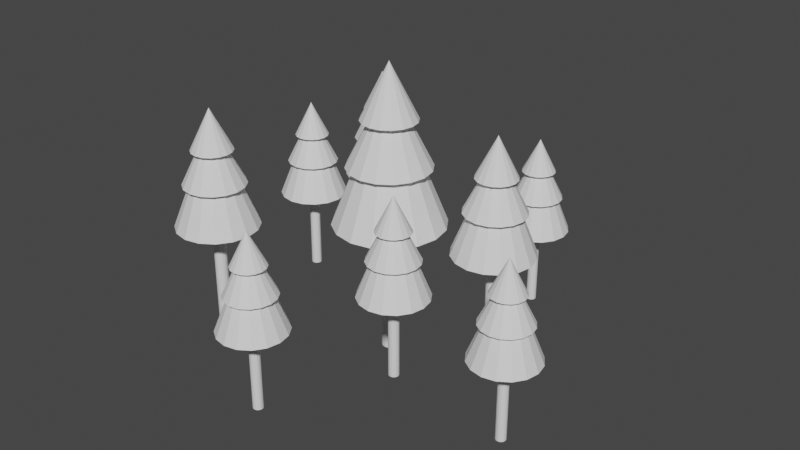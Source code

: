 # Source: forest_hill.blend  (saved by Blender 2.82.7; exported with 4.5.12 LTS)
import bpy
from mathutils import Matrix  # noqa: F401  (used for matrix-valued properties, if any)

bpy.ops.wm.read_factory_settings(use_empty=True)
scene = bpy.context.scene
scene.name = 'Scene'

# ---- collections
col_collection = bpy.data.collections.new('Collection'); scene.collection.children.link(col_collection)

# ---- world
world_world = bpy.data.worlds.new('World'); scene.world = world_world
world_world.use_nodes = True; world_world.node_tree.nodes.clear()
_N = world_world.node_tree.nodes; _L = world_world.node_tree.links
n0 = _N.new('ShaderNodeOutputWorld'); n0.name = 'World Output'; n0.location = (300, 300)
n1 = _N.new('ShaderNodeBackground'); n1.name = 'Background'; n1.location = (10, 300)
n1.inputs[0].default_value = (0.05088, 0.05088, 0.05088, 1.0)
_L.new(n1.outputs[0], n0.inputs[0])
n0.is_active_output = True
world_world.color = (0.05088, 0.05088, 0.05088)
world_world.use_sun_shadow = False
world_world.sun_shadow_jitter_overblur = 0.0

# ---- meshes
me_forest = bpy.data.meshes.new('Forest')
me_forest.from_pydata([(0.0, 0.03, -0.5), (0.0, 0.03, 0.5), (0.01148, 0.02772, -0.5), (0.01148, 0.02772, 0.5), (0.02121, 0.02121, -0.5), (0.02121, 0.02121, 0.5), (0.02772, 0.01148, -0.5), (0.02772, 0.01148, 0.5), (0.03, -1.311e-09, -0.5), (0.03, -1.311e-09, 0.5), (0.02772, -0.01148, -0.5), (0.02772, -0.01148, 0.5), (0.02121, -0.02121, -0.5), (0.02121, -0.02121, 0.5), (0.01148, -0.02772, -0.5), (0.01148, -0.02772, 0.5), (4.53e-09, -0.03, -0.5), (4.53e-09, -0.03, 0.5), (-0.01148, -0.02772, -0.5), (-0.01148, -0.02772, 0.5), (-0.02121, -0.02121, -0.5), (-0.02121, -0.02121, 0.5), (-0.02772, -0.01148, -0.5), (-0.02772, -0.01148, 0.5), (-0.03, 3.577e-10, -0.5), (-0.03, 3.577e-10, 0.5), (-0.02772, 0.01148, -0.5), (-0.02772, 0.01148, 0.5), (-0.02121, 0.02121, -0.5), (-0.02121, 0.02121, 0.5), (-0.01148, 0.02772, -0.5), (-0.01148, 0.02772, 0.5), (-0.4929, 0.6021, -0.7867), (-0.4929, 0.6021, 0.9025), (-0.4736, 0.5982, -0.7867), (-0.4736, 0.5982, 0.9025), (-0.4571, 0.5872, -0.7867), (-0.4571, 0.5872, 0.9025), (-0.4461, 0.5708, -0.7867), (-0.4461, 0.5708, 0.9025), (-0.4423, 0.5514, -0.7867), (-0.4423, 0.5514, 0.9025), (-0.4461, 0.532, -0.7867), (-0.4461, 0.532, 0.9025), (-0.4571, 0.5156, -0.7867), (-0.4571, 0.5156, 0.9025), (-0.4736, 0.5046, -0.7867), (-0.4736, 0.5046, 0.9025), (-0.4929, 0.5007, -0.7867), (-0.4929, 0.5007, 0.9025), (-0.5123, 0.5046, -0.7867), (-0.5123, 0.5046, 0.9025), (-0.5288, 0.5156, -0.7867), (-0.5288, 0.5156, 0.9025), (-0.5398, 0.532, -0.7867), (-0.5398, 0.532, 0.9025), (-0.5436, 0.5514, -0.7867), (-0.5436, 0.5514, 0.9025), (-0.5398, 0.5708, -0.7867), (-0.5398, 0.5708, 0.9025), (-0.5288, 0.5872, -0.7867), (-0.5288, 0.5872, 0.9025), (-0.5123, 0.5982, -0.7867), (-0.5123, 0.5982, 0.9025), (-0.4929, 0.8892, 0.03984), (-0.3637, 0.8635, 0.03984), (-0.2541, 0.7903, 0.03984), (-0.1808, 0.6807, 0.03984), (-0.1551, 0.5514, 0.03984), (-0.1808, 0.4221, 0.03984), (-0.2541, 0.3125, 0.03984), (-0.3637, 0.2393, 0.03984), (-0.4929, 0.2136, 0.03984), (-0.6222, 0.2393, 0.03984), (-0.7318, 0.3125, 0.03984), (-0.4929, 0.5514, 0.8844), (-0.8051, 0.4221, 0.03984), (-0.8308, 0.5514, 0.03984), (-0.8051, 0.6807, 0.03984), (-0.7318, 0.7903, 0.03984), (-0.6222, 0.8635, 0.03984), (-0.4929, 0.7203, 0.6717), (-0.4283, 0.7075, 0.6717), (-0.3735, 0.6708, 0.6717), (-0.3369, 0.616, 0.6717), (-0.324, 0.5514, 0.6717), (-0.3369, 0.4868, 0.6717), (-0.3735, 0.432, 0.6717), (-0.4283, 0.3953, 0.6717), (-0.4929, 0.3825, 0.6717), (-0.5576, 0.3953, 0.6717), (-0.6124, 0.432, 0.6717), (-0.4929, 0.5514, 1.01), (-0.649, 0.4868, 0.6717), (-0.6619, 0.5514, 0.6717), (-0.649, 0.616, 0.6717), (-0.6124, 0.6708, 0.6717), (-0.5576, 0.7075, 0.6717), (-0.4929, 0.8048, 0.3911), (-0.396, 0.7855, 0.3911), (-0.3138, 0.7306, 0.3911), (-0.2589, 0.6484, 0.3911), (-0.2396, 0.5514, 0.3911), (-0.2589, 0.4544, 0.3911), (-0.3138, 0.3722, 0.3911), (-0.396, 0.3173, 0.3911), (-0.4929, 0.298, 0.3911), (-0.5899, 0.3173, 0.3911), (-0.6721, 0.3722, 0.3911), (-0.4929, 0.5514, 0.8979), (-0.727, 0.4544, 0.3911), (-0.7463, 0.5514, 0.3911), (-0.727, 0.6484, 0.3911), (-0.6721, 0.7306, 0.3911), (-0.5899, 0.7855, 0.3911), (0.001768, 1.524, -0.136), (0.07831, 1.509, -0.136), (0.1432, 1.465, -0.136), (0.1865, 1.4, -0.136), (0.2018, 1.324, -0.136), (0.1865, 1.247, -0.136), (0.1432, 1.183, -0.136), (0.07831, 1.139, -0.136), (0.001768, 1.124, -0.136), (-0.07477, 1.139, -0.136), (-0.1397, 1.183, -0.136), (0.001768, 1.324, 0.364), (-0.183, 1.247, -0.136), (-0.1982, 1.324, -0.136), (-0.183, 1.4, -0.136), (-0.1397, 1.465, -0.136), (-0.07477, 1.509, -0.136), (0.001768, 1.424, 0.238), (0.04004, 1.416, 0.238), (0.07248, 1.395, 0.238), (0.09416, 1.362, 0.238), (0.1018, 1.324, 0.238), (0.09416, 1.286, 0.238), (0.07248, 1.253, 0.238), (0.04004, 1.232, 0.238), (0.001768, 1.224, 0.238), (-0.0365, 1.232, 0.238), (-0.06894, 1.253, 0.238), (0.001768, 1.324, 0.438), (-0.09062, 1.286, 0.238), (-0.09823, 1.324, 0.238), (-0.09062, 1.362, 0.238), (-0.06894, 1.395, 0.238), (-0.0365, 1.416, 0.238), (0.001768, 1.474, 0.07193), (0.05917, 1.463, 0.07193), (0.1078, 1.43, 0.07193), (0.1404, 1.381, 0.07193), (0.1518, 1.324, 0.07193), (0.1404, 1.267, 0.07193), (0.1078, 1.218, 0.07193), (0.05917, 1.185, 0.07193), (0.001768, 1.174, 0.07193), (-0.05563, 1.185, 0.07193), (-0.1043, 1.218, 0.07193), (0.001768, 1.324, 0.3719), (-0.1368, 1.267, 0.07193), (-0.1482, 1.324, 0.07193), (-0.1368, 1.381, 0.07193), (-0.1043, 1.43, 0.07193), (-0.05563, 1.463, 0.07193), (0.001768, 1.354, -0.6253), (0.001768, 1.354, 0.3747), (0.01325, 1.352, -0.6253), (0.01325, 1.352, 0.3747), (0.02298, 1.345, -0.6253), (0.02298, 1.345, 0.3747), (0.02948, 1.335, -0.6253), (0.02948, 1.335, 0.3747), (0.03177, 1.324, -0.6253), (0.03177, 1.324, 0.3747), (0.02948, 1.312, -0.6253), (0.02948, 1.312, 0.3747), (0.02298, 1.303, -0.6253), (0.02298, 1.303, 0.3747), (0.01325, 1.296, -0.6253), (0.01325, 1.296, 0.3747), (0.001768, 1.294, -0.6253), (0.001768, 1.294, 0.3747), (-0.009712, 1.296, -0.6253), (-0.009712, 1.296, 0.3747), (-0.01944, 1.303, -0.6253), (-0.01944, 1.303, 0.3747), (-0.02595, 1.312, -0.6253), (-0.02595, 1.312, 0.3747), (-0.02823, 1.324, -0.6253), (-0.02823, 1.324, 0.3747), (-0.02595, 1.335, -0.6253), (-0.02595, 1.335, 0.3747), (-0.01944, 1.345, -0.6253), (-0.01944, 1.345, 0.3747), (-0.009712, 1.352, -0.6253), (-0.009712, 1.352, 0.3747), (-0.4929, -0.3898, 0.05507), (-0.4355, -0.4013, 0.05507), (-0.3869, -0.4338, 0.05507), (-0.3544, -0.4824, 0.05507), (-0.3429, -0.5398, 0.05507), (-0.3544, -0.5972, 0.05507), (-0.3869, -0.6459, 0.05507), (-0.4355, -0.6784, 0.05507), (-0.4929, -0.6898, 0.05507), (-0.5503, -0.6784, 0.05507), (-0.599, -0.6459, 0.05507), (-0.4929, -0.5398, 0.3551), (-0.6315, -0.5972, 0.05507), (-0.6429, -0.5398, 0.05507), (-0.6315, -0.4824, 0.05507), (-0.599, -0.4338, 0.05507), (-0.5503, -0.4013, 0.05507), (-0.4929, -0.4398, 0.2212), (-0.4547, -0.4474, 0.2212), (-0.4222, -0.4691, 0.2212), (-0.4006, -0.5016, 0.2212), (-0.3929, -0.5398, 0.2212), (-0.4006, -0.5781, 0.2212), (-0.4222, -0.6105, 0.2212), (-0.4547, -0.6322, 0.2212), (-0.4929, -0.6398, 0.2212), (-0.5312, -0.6322, 0.2212), (-0.5637, -0.6105, 0.2212), (-0.4929, -0.5398, 0.4212), (-0.5853, -0.5781, 0.2212), (-0.5929, -0.5398, 0.2212), (-0.5853, -0.5016, 0.2212), (-0.5637, -0.4691, 0.2212), (-0.5312, -0.4474, 0.2212), (-0.4929, -0.3398, -0.1529), (-0.4164, -0.3551, -0.1529), (-0.3515, -0.3984, -0.1529), (-0.3082, -0.4633, -0.1529), (-0.2929, -0.5398, -0.1529), (-0.3082, -0.6164, -0.1529), (-0.3515, -0.6813, -0.1529), (-0.4164, -0.7246, -0.1529), (-0.4929, -0.7398, -0.1529), (-0.5695, -0.7246, -0.1529), (-0.6344, -0.6813, -0.1529), (-0.4929, -0.5398, 0.3471), (-0.6777, -0.6164, -0.1529), (-0.6929, -0.5398, -0.1529), (-0.6777, -0.4633, -0.1529), (-0.6344, -0.3984, -0.1529), (-0.5695, -0.3551, -0.1529), (-0.4929, -0.5098, -0.6422), (-0.4929, -0.5098, 0.3578), (-0.4815, -0.5121, -0.6422), (-0.4815, -0.5121, 0.3578), (-0.4717, -0.5186, -0.6422), (-0.4717, -0.5186, 0.3578), (-0.4652, -0.5284, -0.6422), (-0.4652, -0.5284, 0.3578), (-0.4629, -0.5398, -0.6422), (-0.4629, -0.5398, 0.3578), (-0.4652, -0.5513, -0.6422), (-0.4652, -0.5513, 0.3578), (-0.4717, -0.561, -0.6422), (-0.4717, -0.561, 0.3578), (-0.4815, -0.5676, -0.6422), (-0.4815, -0.5676, 0.3578), (-0.4929, -0.5698, -0.6422), (-0.4929, -0.5698, 0.3578), (-0.5044, -0.5676, -0.6422), (-0.5044, -0.5676, 0.3578), (-0.5142, -0.561, -0.6422), (-0.5142, -0.561, 0.3578), (-0.5207, -0.5513, -0.6422), (-0.5207, -0.5513, 0.3578), (-0.5229, -0.5398, -0.6422), (-0.5229, -0.5398, 0.3578), (-0.5207, -0.5284, -0.6422), (-0.5207, -0.5284, 0.3578), (-0.5142, -0.5186, -0.6422), (-0.5142, -0.5186, 0.3578), (-0.5044, -0.5121, -0.6422), (-0.5044, -0.5121, 0.3578), (-1.148, 0.7613, 0.2284), (-1.091, 0.7499, 0.2284), (-1.042, 0.7174, 0.2284), (-1.01, 0.6687, 0.2284), (-0.9985, 0.6113, 0.2284), (-1.01, 0.5539, 0.2284), (-1.042, 0.5052, 0.2284), (-1.091, 0.4727, 0.2284), (-1.148, 0.4613, 0.2284), (-1.206, 0.4727, 0.2284), (-1.255, 0.5052, 0.2284), (-1.148, 0.6113, 0.5284), (-1.287, 0.5539, 0.2284), (-1.298, 0.6113, 0.2284), (-1.287, 0.6687, 0.2284), (-1.255, 0.7174, 0.2284), (-1.206, 0.7499, 0.2284), (-1.148, 0.7113, 0.3945), (-1.11, 0.7037, 0.3945), (-1.078, 0.682, 0.3945), (-1.056, 0.6496, 0.3945), (-1.048, 0.6113, 0.3945), (-1.056, 0.573, 0.3945), (-1.078, 0.5406, 0.3945), (-1.11, 0.5189, 0.3945), (-1.148, 0.5113, 0.3945), (-1.187, 0.5189, 0.3945), (-1.219, 0.5406, 0.3945), (-1.148, 0.6113, 0.5945), (-1.241, 0.573, 0.3945), (-1.248, 0.6113, 0.3945), (-1.241, 0.6496, 0.3945), (-1.219, 0.682, 0.3945), (-1.187, 0.7037, 0.3945), (-1.148, 0.8113, 0.02039), (-1.072, 0.7961, 0.02039), (-1.007, 0.7527, 0.02039), (-0.9637, 0.6878, 0.02039), (-0.9485, 0.6113, 0.02039), (-0.9637, 0.5348, 0.02039), (-1.007, 0.4699, 0.02039), (-1.072, 0.4265, 0.02039), (-1.148, 0.4113, 0.02039), (-1.225, 0.4265, 0.02039), (-1.29, 0.4699, 0.02039), (-1.148, 0.6113, 0.5204), (-1.333, 0.5348, 0.02039), (-1.348, 0.6113, 0.02039), (-1.333, 0.6878, 0.02039), (-1.29, 0.7527, 0.02039), (-1.225, 0.7961, 0.02039), (-1.148, 0.6413, -0.4689), (-1.148, 0.6413, 0.5311), (-1.137, 0.639, -0.4689), (-1.137, 0.639, 0.5311), (-1.127, 0.6325, -0.4689), (-1.127, 0.6325, 0.5311), (-1.121, 0.6228, -0.4689), (-1.121, 0.6228, 0.5311), (-1.118, 0.6113, -0.4689), (-1.118, 0.6113, 0.5311), (-1.121, 0.5998, -0.4689), (-1.121, 0.5998, 0.5311), (-1.127, 0.5901, -0.4689), (-1.127, 0.5901, 0.5311), (-1.137, 0.5836, -0.4689), (-1.137, 0.5836, 0.5311), (-1.148, 0.5813, -0.4689), (-1.148, 0.5813, 0.5311), (-1.16, 0.5836, -0.4689), (-1.16, 0.5836, 0.5311), (-1.17, 0.5901, -0.4689), (-1.17, 0.5901, 0.5311), (-1.176, 0.5998, -0.4689), (-1.176, 0.5998, 0.5311), (-1.178, 0.6113, -0.4689), (-1.178, 0.6113, 0.5311), (-1.176, 0.6228, -0.4689), (-1.176, 0.6228, 0.5311), (-1.17, 0.6325, -0.4689), (-1.17, 0.6325, 0.5311), (-1.16, 0.639, -0.4689), (-1.16, 0.639, 0.5311), (0.6486, 0.233, 0.04151), (0.706, 0.2216, 0.04151), (0.7547, 0.1891, 0.04151), (0.7872, 0.1404, 0.04151), (0.7986, 0.08305, 0.04151), (0.7872, 0.02564, 0.04151), (0.7547, -0.02302, 0.04151), (0.706, -0.05554, 0.04151), (0.6486, -0.06695, 0.04151), (0.5912, -0.05554, 0.04151), (0.5425, -0.02302, 0.04151), (0.6486, 0.08305, 0.3415), (0.51, 0.02564, 0.04151), (0.4986, 0.08305, 0.04151), (0.51, 0.1404, 0.04151), (0.5425, 0.1891, 0.04151), (0.5912, 0.2216, 0.04151), (0.6486, 0.183, 0.2076), (0.6869, 0.1754, 0.2076), (0.7193, 0.1538, 0.2076), (0.741, 0.1213, 0.2076), (0.7486, 0.08305, 0.2076), (0.741, 0.04478, 0.2076), (0.7193, 0.01233, 0.2076), (0.6869, -0.009343, 0.2076), (0.6486, -0.01695, 0.2076), (0.6103, -0.009343, 0.2076), (0.5779, 0.01233, 0.2076), (0.6486, 0.08305, 0.4076), (0.5562, 0.04478, 0.2076), (0.5486, 0.08305, 0.2076), (0.5562, 0.1213, 0.2076), (0.5779, 0.1538, 0.2076), (0.6103, 0.1754, 0.2076), (0.6486, 0.283, -0.1665), (0.7251, 0.2678, -0.1665), (0.79, 0.2245, -0.1665), (0.8334, 0.1596, -0.1665), (0.8486, 0.08305, -0.1665), (0.8334, 0.006509, -0.1665), (0.79, -0.05838, -0.1665), (0.7251, -0.1017, -0.1665), (0.6486, -0.117, -0.1665), (0.5721, -0.1017, -0.1665), (0.5072, -0.05838, -0.1665), (0.6486, 0.08305, 0.3335), (0.4638, 0.006509, -0.1665), (0.4486, 0.08305, -0.1665), (0.4638, 0.1596, -0.1665), (0.5072, 0.2245, -0.1665), (0.5721, 0.2678, -0.1665), (0.6486, 0.113, -0.6558), (0.6486, 0.113, 0.3442), (0.6601, 0.1108, -0.6558), (0.6601, 0.1108, 0.3442), (0.6698, 0.1043, -0.6558), (0.6698, 0.1043, 0.3442), (0.6763, 0.09453, -0.6558), (0.6763, 0.09453, 0.3442), (0.6786, 0.08305, -0.6558), (0.6786, 0.08305, 0.3442), (0.6763, 0.07156, -0.6558), (0.6763, 0.07156, 0.3442), (0.6698, 0.06183, -0.6558), (0.6698, 0.06183, 0.3442), (0.6601, 0.05533, -0.6558), (0.6601, 0.05533, 0.3442), (0.6486, 0.05305, -0.6558), (0.6486, 0.05305, 0.3442), (0.6371, 0.05533, -0.6558), (0.6371, 0.05533, 0.3442), (0.6274, 0.06183, -0.6558), (0.6274, 0.06183, 0.3442), (0.6209, 0.07156, -0.6558), (0.6209, 0.07156, 0.3442), (0.6186, 0.08305, -0.6558), (0.6186, 0.08305, 0.3442), (0.6209, 0.09453, -0.6558), (0.6209, 0.09453, 0.3442), (0.6274, 0.1043, -0.6558), (0.6274, 0.1043, 0.3442), (0.6371, 0.1108, -0.6558), (0.6371, 0.1108, 0.3442), (0.1125, 0.9158, 0.228), (0.1837, 0.9016, 0.228), (0.2441, 0.8613, 0.228), (0.2844, 0.8009, 0.228), (0.2986, 0.7297, 0.228), (0.2844, 0.6585, 0.228), (0.2441, 0.5982, 0.228), (0.1837, 0.5578, 0.228), (0.1125, 0.5437, 0.228), (0.04133, 0.5578, 0.228), (-0.01904, 0.5982, 0.228), (0.1125, 0.7297, 0.6002), (-0.05937, 0.6585, 0.228), (-0.07354, 0.7297, 0.228), (-0.05937, 0.8009, 0.228), (-0.01904, 0.8613, 0.228), (0.04133, 0.9016, 0.228), (0.1125, 0.8538, 0.4341), (0.16, 0.8443, 0.4341), (0.2003, 0.8174, 0.4341), (0.2271, 0.7772, 0.4341), (0.2366, 0.7297, 0.4341), (0.2271, 0.6823, 0.4341), (0.2003, 0.642, 0.4341), (0.16, 0.6151, 0.4341), (0.1125, 0.6057, 0.4341), (0.06506, 0.6151, 0.4341), (0.02482, 0.642, 0.4341), (0.1125, 0.7297, 0.6822), (-0.002071, 0.6823, 0.4341), (-0.01151, 0.7297, 0.4341), (-0.002071, 0.7772, 0.4341), (0.02482, 0.8174, 0.4341), (0.06506, 0.8443, 0.4341), (0.1125, 0.9778, -0.02994), (0.2075, 0.9589, -0.02994), (0.288, 0.9052, -0.02994), (0.3417, 0.8247, -0.02994), (0.3606, 0.7297, -0.02994), (0.3417, 0.6348, -0.02994), (0.288, 0.5543, -0.02994), (0.2075, 0.5005, -0.02994), (0.1125, 0.4816, -0.02994), (0.01759, 0.5005, -0.02994), (-0.0629, 0.5543, -0.02994), (0.1125, 0.7297, 0.5903), (-0.1167, 0.6348, -0.02994), (-0.1356, 0.7297, -0.02994), (-0.1167, 0.8247, -0.02994), (-0.0629, 0.9052, -0.02994), (0.01759, 0.9589, -0.02994), (0.1125, 0.7669, -0.6369), (0.1125, 0.7669, 0.6036), (0.1268, 0.7641, -0.6369), (0.1268, 0.7641, 0.6036), (0.1389, 0.756, -0.6369), (0.1389, 0.756, 0.6036), (0.1469, 0.744, -0.6369), (0.1469, 0.744, 0.6036), (0.1498, 0.7297, -0.6369), (0.1498, 0.7297, 0.6036), (0.1469, 0.7155, -0.6369), (0.1469, 0.7155, 0.6036), (0.1389, 0.7034, -0.6369), (0.1389, 0.7034, 0.6036), (0.1268, 0.6953, -0.6369), (0.1268, 0.6953, 0.6036), (0.1125, 0.6925, -0.6369), (0.1125, 0.6925, 0.6036), (0.09829, 0.6953, -0.6369), (0.09829, 0.6953, 0.6036), (0.08622, 0.7034, -0.6369), (0.08622, 0.7034, 0.6036), (0.07815, 0.7155, -0.6369), (0.07815, 0.7155, 0.6036), (0.07532, 0.7297, -0.6369), (0.07532, 0.7297, 0.6036), (0.07815, 0.744, -0.6369), (0.07815, 0.744, 0.6036), (0.08622, 0.756, -0.6369), (0.08622, 0.756, 0.6036), (0.09829, 0.7641, -0.6369), (0.09829, 0.7641, 0.6036), (-1.235, 0.1557, 0.03614), (-1.14, 0.1368, 0.03614), (-1.059, 0.08307, 0.03614), (-1.005, 0.002577, 0.03614), (-0.9864, -0.09237, 0.03614), (-1.005, -0.1873, 0.03614), (-1.059, -0.2678, 0.03614), (-1.14, -0.3216, 0.03614), (-1.235, -0.3405, 0.03614), (-1.329, -0.3216, 0.03614), (-1.41, -0.2678, 0.03614), (-1.235, -0.09237, 0.6564), (-1.464, -0.1873, 0.03614), (-1.483, -0.09237, 0.03614), (-1.464, 0.002577, 0.03614), (-1.41, 0.08307, 0.03614), (-1.329, 0.1368, 0.03614), (-1.235, 0.03168, 0.5002), (-1.187, 0.02224, 0.5002), (-1.147, -0.00465, 0.5002), (-1.12, -0.04489, 0.5002), (-1.11, -0.09237, 0.5002), (-1.12, -0.1398, 0.5002), (-1.147, -0.1801, 0.5002), (-1.187, -0.207, 0.5002), (-1.235, -0.2164, 0.5002), (-1.282, -0.207, 0.5002), (-1.322, -0.1801, 0.5002), (-1.235, -0.09237, 0.7483), (-1.349, -0.1398, 0.5002), (-1.359, -0.09237, 0.5002), (-1.349, -0.04489, 0.5002), (-1.322, -0.00465, 0.5002), (-1.282, 0.02224, 0.5002), (-1.235, 0.09371, 0.2941), (-1.163, 0.07954, 0.2941), (-1.103, 0.03921, 0.2941), (-1.063, -0.02116, 0.2941), (-1.048, -0.09237, 0.2941), (-1.063, -0.1636, 0.2941), (-1.103, -0.2239, 0.2941), (-1.163, -0.2643, 0.2941), (-1.235, -0.2784, 0.2941), (-1.306, -0.2643, 0.2941), (-1.366, -0.2239, 0.2941), (-1.235, -0.09237, 0.6663), (-1.406, -0.1636, 0.2941), (-1.421, -0.09237, 0.2941), (-1.406, -0.02116, 0.2941), (-1.366, 0.03921, 0.2941), (-1.306, 0.07954, 0.2941), (-1.235, -0.05515, -0.5708), (-1.235, -0.05515, 0.6696), (-1.22, -0.05798, -0.5708), (-1.22, -0.05798, 0.6696), (-1.208, -0.06605, -0.5708), (-1.208, -0.06605, 0.6696), (-1.2, -0.07812, -0.5708), (-1.2, -0.07812, 0.6696), (-1.197, -0.09237, -0.5708), (-1.197, -0.09237, 0.6696), (-1.2, -0.1066, -0.5708), (-1.2, -0.1066, 0.6696), (-1.208, -0.1187, -0.5708), (-1.208, -0.1187, 0.6696), (-1.22, -0.1267, -0.5708), (-1.22, -0.1267, 0.6696), (-1.235, -0.1296, -0.5708), (-1.235, -0.1296, 0.6696), (-1.249, -0.1267, -0.5708), (-1.249, -0.1267, 0.6696), (-1.261, -0.1187, -0.5708), (-1.261, -0.1187, 0.6696), (-1.269, -0.1066, -0.5708), (-1.269, -0.1066, 0.6696), (-1.272, -0.09237, -0.5708), (-1.272, -0.09237, 0.6696), (-1.269, -0.07812, -0.5708), (-1.269, -0.07812, 0.6696), (-1.261, -0.06605, -0.5708), (-1.261, -0.06605, 0.6696), (-1.249, -0.05798, -0.5708), (-1.249, -0.05798, 0.6696), (-1.27, 1.646, -0.1633), (-1.175, 1.627, -0.1633), (-1.095, 1.573, -0.1633), (-1.041, 1.493, -0.1633), (-1.022, 1.398, -0.1633), (-1.041, 1.303, -0.1633), (-1.095, 1.223, -0.1633), (-1.175, 1.169, -0.1633), (-1.27, 1.15, -0.1633), (-1.365, 1.169, -0.1633), (-1.446, 1.223, -0.1633), (-1.27, 1.398, 0.4569), (-1.499, 1.303, -0.1633), (-1.518, 1.398, -0.1633), (-1.499, 1.493, -0.1633), (-1.446, 1.573, -0.1633), (-1.365, 1.627, -0.1633), (-1.27, 1.522, 0.3007), (-1.223, 1.513, 0.3007), (-1.182, 1.486, 0.3007), (-1.155, 1.445, 0.3007), (-1.146, 1.398, 0.3007), (-1.155, 1.35, 0.3007), (-1.182, 1.31, 0.3007), (-1.223, 1.283, 0.3007), (-1.27, 1.274, 0.3007), (-1.318, 1.283, 0.3007), (-1.358, 1.31, 0.3007), (-1.27, 1.398, 0.5488), (-1.385, 1.35, 0.3007), (-1.394, 1.398, 0.3007), (-1.385, 1.445, 0.3007), (-1.358, 1.486, 0.3007), (-1.318, 1.513, 0.3007), (-1.27, 1.584, 0.09467), (-1.199, 1.57, 0.09467), (-1.139, 1.53, 0.09467), (-1.098, 1.469, 0.09467), (-1.084, 1.398, 0.09467), (-1.098, 1.327, 0.09467), (-1.139, 1.266, 0.09467), (-1.199, 1.226, 0.09467), (-1.27, 1.212, 0.09467), (-1.341, 1.226, 0.09467), (-1.402, 1.266, 0.09467), (-1.27, 1.398, 0.4668), (-1.442, 1.327, 0.09467), (-1.456, 1.398, 0.09467), (-1.442, 1.469, 0.09467), (-1.402, 1.53, 0.09467), (-1.341, 1.57, 0.09467), (-1.27, 1.435, -0.7703), (-1.27, 1.435, 0.4702), (-1.256, 1.432, -0.7703), (-1.256, 1.432, 0.4702), (-1.244, 1.424, -0.7703), (-1.244, 1.424, 0.4702), (-1.236, 1.412, -0.7703), (-1.236, 1.412, 0.4702), (-1.233, 1.398, -0.7703), (-1.233, 1.398, 0.4702), (-1.236, 1.384, -0.7703), (-1.236, 1.384, 0.4702), (-1.244, 1.372, -0.7703), (-1.244, 1.372, 0.4702), (-1.256, 1.364, -0.7703), (-1.256, 1.364, 0.4702), (-1.27, 1.361, -0.7703), (-1.27, 1.361, 0.4702), (-1.284, 1.364, -0.7703), (-1.284, 1.364, 0.4702), (-1.296, 1.372, -0.7703), (-1.296, 1.372, 0.4702), (-1.304, 1.384, -0.7703), (-1.304, 1.384, 0.4702), (-1.307, 1.398, -0.7703), (-1.307, 1.398, 0.4702), (-1.304, 1.412, -0.7703), (-1.304, 1.412, 0.4702), (-1.296, 1.424, -0.7703), (-1.296, 1.424, 0.4702), (-1.284, 1.432, -0.7703), (-1.284, 1.432, 0.4702), (0.0, 0.2, -0.01069), (0.07654, 0.1848, -0.01069), (0.1414, 0.1414, -0.01069), (0.1848, 0.07654, -0.01069), (0.2, -8.742e-09, -0.01069), (0.1848, -0.07654, -0.01069), (0.1414, -0.1414, -0.01069), (0.07654, -0.1848, -0.01069), (3.02e-08, -0.2, -0.01069), (-0.07654, -0.1848, -0.01069), (-0.1414, -0.1414, -0.01069), (0.0, 0.0, 0.4893), (-0.1848, -0.07654, -0.01069), (-0.2, 2.385e-09, -0.01069), (-0.1848, 0.07654, -0.01069), (-0.1414, 0.1414, -0.01069), (-0.07654, 0.1848, -0.01069), (0.0, 0.1, 0.3634), (0.03827, 0.09239, 0.3634), (0.07071, 0.07071, 0.3634), (0.09239, 0.03827, 0.3634), (0.1, -4.371e-09, 0.3634), (0.09239, -0.03827, 0.3634), (0.07071, -0.07071, 0.3634), (0.03827, -0.09239, 0.3634), (1.51e-08, -0.1, 0.3634), (-0.03827, -0.09239, 0.3634), (-0.07071, -0.07071, 0.3634), (0.0, 0.0, 0.5634), (-0.09239, -0.03827, 0.3634), (-0.1, 1.192e-09, 0.3634), (-0.09239, 0.03827, 0.3634), (-0.07071, 0.07071, 0.3634), (-0.03827, 0.09239, 0.3634), (0.0, 0.15, 0.1973), (0.0574, 0.1386, 0.1973), (0.1061, 0.1061, 0.1973), (0.1386, 0.0574, 0.1973), (0.15, -6.557e-09, 0.1973), (0.1386, -0.0574, 0.1973), (0.1061, -0.1061, 0.1973), (0.0574, -0.1386, 0.1973), (2.265e-08, -0.15, 0.1973), (-0.0574, -0.1386, 0.1973), (-0.1061, -0.1061, 0.1973), (0.0, 0.0, 0.4973), (-0.1386, -0.0574, 0.1973), (-0.15, 1.789e-09, 0.1973), (-0.1386, 0.0574, 0.1973), (-0.1061, 0.1061, 0.1973), (-0.0574, 0.1386, 0.1973)], [], [(0, 1, 3, 2), (2, 3, 5, 4), (4, 5, 7, 6), (6, 7, 9, 8), (8, 9, 11, 10), (10, 11, 13, 12), (12, 13, 15, 14), (14, 15, 17, 16), (16, 17, 19, 18), (18, 19, 21, 20), (20, 21, 23, 22), (22, 23, 25, 24), (24, 25, 27, 26), (26, 27, 29, 28), (3, 1, 31, 29, 27, 25, 23, 21, 19, 17, 15, 13, 11, 9, 7, 5), (28, 29, 31, 30), (30, 31, 1, 0), (0, 2, 4, 6, 8, 10, 12, 14, 16, 18, 20, 22, 24, 26, 28, 30), (32, 33, 35, 34), (34, 35, 37, 36), (36, 37, 39, 38), (38, 39, 41, 40), (40, 41, 43, 42), (42, 43, 45, 44), (44, 45, 47, 46), (46, 47, 49, 48), (48, 49, 51, 50), (50, 51, 53, 52), (52, 53, 55, 54), (54, 55, 57, 56), (56, 57, 59, 58), (58, 59, 61, 60), (35, 33, 63, 61, 59, 57, 55, 53, 51, 49, 47, 45, 43, 41, 39, 37), (60, 61, 63, 62), (62, 63, 33, 32), (32, 34, 36, 38, 40, 42, 44, 46, 48, 50, 52, 54, 56, 58, 60, 62), (64, 75, 65), (65, 75, 66), (66, 75, 67), (67, 75, 68), (68, 75, 69), (69, 75, 70), (70, 75, 71), (71, 75, 72), (72, 75, 73), (73, 75, 74), (74, 75, 76), (76, 75, 77), (77, 75, 78), (78, 75, 79), (79, 75, 80), (80, 75, 64), (64, 65, 66, 67, 68, 69, 70, 71, 72, 73, 74, 76, 77, 78, 79, 80), (81, 92, 82), (82, 92, 83), (83, 92, 84), (84, 92, 85), (85, 92, 86), (86, 92, 87), (87, 92, 88), (88, 92, 89), (89, 92, 90), (90, 92, 91), (91, 92, 93), (93, 92, 94), (94, 92, 95), (95, 92, 96), (96, 92, 97), (97, 92, 81), (81, 82, 83, 84, 85, 86, 87, 88, 89, 90, 91, 93, 94, 95, 96, 97), (98, 109, 99), (99, 109, 100), (100, 109, 101), (101, 109, 102), (102, 109, 103), (103, 109, 104), (104, 109, 105), (105, 109, 106), (106, 109, 107), (107, 109, 108), (108, 109, 110), (110, 109, 111), (111, 109, 112), (112, 109, 113), (113, 109, 114), (114, 109, 98), (98, 99, 100, 101, 102, 103, 104, 105, 106, 107, 108, 110, 111, 112, 113, 114), (115, 126, 116), (116, 126, 117), (117, 126, 118), (118, 126, 119), (119, 126, 120), (120, 126, 121), (121, 126, 122), (122, 126, 123), (123, 126, 124), (124, 126, 125), (125, 126, 127), (127, 126, 128), (128, 126, 129), (129, 126, 130), (130, 126, 131), (131, 126, 115), (115, 116, 117, 118, 119, 120, 121, 122, 123, 124, 125, 127, 128, 129, 130, 131), (132, 143, 133), (133, 143, 134), (134, 143, 135), (135, 143, 136), (136, 143, 137), (137, 143, 138), (138, 143, 139), (139, 143, 140), (140, 143, 141), (141, 143, 142), (142, 143, 144), (144, 143, 145), (145, 143, 146), (146, 143, 147), (147, 143, 148), (148, 143, 132), (132, 133, 134, 135, 136, 137, 138, 139, 140, 141, 142, 144, 145, 146, 147, 148), (149, 160, 150), (150, 160, 151), (151, 160, 152), (152, 160, 153), (153, 160, 154), (154, 160, 155), (155, 160, 156), (156, 160, 157), (157, 160, 158), (158, 160, 159), (159, 160, 161), (161, 160, 162), (162, 160, 163), (163, 160, 164), (164, 160, 165), (165, 160, 149), (149, 150, 151, 152, 153, 154, 155, 156, 157, 158, 159, 161, 162, 163, 164, 165), (166, 167, 169, 168), (168, 169, 171, 170), (170, 171, 173, 172), (172, 173, 175, 174), (174, 175, 177, 176), (176, 177, 179, 178), (178, 179, 181, 180), (180, 181, 183, 182), (182, 183, 185, 184), (184, 185, 187, 186), (186, 187, 189, 188), (188, 189, 191, 190), (190, 191, 193, 192), (192, 193, 195, 194), (169, 167, 197, 195, 193, 191, 189, 187, 185, 183, 181, 179, 177, 175, 173, 171), (194, 195, 197, 196), (196, 197, 167, 166), (166, 168, 170, 172, 174, 176, 178, 180, 182, 184, 186, 188, 190, 192, 194, 196), (198, 209, 199), (199, 209, 200), (200, 209, 201), (201, 209, 202), (202, 209, 203), (203, 209, 204), (204, 209, 205), (205, 209, 206), (206, 209, 207), (207, 209, 208), (208, 209, 210), (210, 209, 211), (211, 209, 212), (212, 209, 213), (213, 209, 214), (214, 209, 198), (198, 199, 200, 201, 202, 203, 204, 205, 206, 207, 208, 210, 211, 212, 213, 214), (215, 226, 216), (216, 226, 217), (217, 226, 218), (218, 226, 219), (219, 226, 220), (220, 226, 221), (221, 226, 222), (222, 226, 223), (223, 226, 224), (224, 226, 225), (225, 226, 227), (227, 226, 228), (228, 226, 229), (229, 226, 230), (230, 226, 231), (231, 226, 215), (215, 216, 217, 218, 219, 220, 221, 222, 223, 224, 225, 227, 228, 229, 230, 231), (232, 243, 233), (233, 243, 234), (234, 243, 235), (235, 243, 236), (236, 243, 237), (237, 243, 238), (238, 243, 239), (239, 243, 240), (240, 243, 241), (241, 243, 242), (242, 243, 244), (244, 243, 245), (245, 243, 246), (246, 243, 247), (247, 243, 248), (248, 243, 232), (232, 233, 234, 235, 236, 237, 238, 239, 240, 241, 242, 244, 245, 246, 247, 248), (249, 250, 252, 251), (251, 252, 254, 253), (253, 254, 256, 255), (255, 256, 258, 257), (257, 258, 260, 259), (259, 260, 262, 261), (261, 262, 264, 263), (263, 264, 266, 265), (265, 266, 268, 267), (267, 268, 270, 269), (269, 270, 272, 271), (271, 272, 274, 273), (273, 274, 276, 275), (275, 276, 278, 277), (252, 250, 280, 278, 276, 274, 272, 270, 268, 266, 264, 262, 260, 258, 256, 254), (277, 278, 280, 279), (279, 280, 250, 249), (249, 251, 253, 255, 257, 259, 261, 263, 265, 267, 269, 271, 273, 275, 277, 279), (281, 292, 282), (282, 292, 283), (283, 292, 284), (284, 292, 285), (285, 292, 286), (286, 292, 287), (287, 292, 288), (288, 292, 289), (289, 292, 290), (290, 292, 291), (291, 292, 293), (293, 292, 294), (294, 292, 295), (295, 292, 296), (296, 292, 297), (297, 292, 281), (281, 282, 283, 284, 285, 286, 287, 288, 289, 290, 291, 293, 294, 295, 296, 297), (298, 309, 299), (299, 309, 300), (300, 309, 301), (301, 309, 302), (302, 309, 303), (303, 309, 304), (304, 309, 305), (305, 309, 306), (306, 309, 307), (307, 309, 308), (308, 309, 310), (310, 309, 311), (311, 309, 312), (312, 309, 313), (313, 309, 314), (314, 309, 298), (298, 299, 300, 301, 302, 303, 304, 305, 306, 307, 308, 310, 311, 312, 313, 314), (315, 326, 316), (316, 326, 317), (317, 326, 318), (318, 326, 319), (319, 326, 320), (320, 326, 321), (321, 326, 322), (322, 326, 323), (323, 326, 324), (324, 326, 325), (325, 326, 327), (327, 326, 328), (328, 326, 329), (329, 326, 330), (330, 326, 331), (331, 326, 315), (315, 316, 317, 318, 319, 320, 321, 322, 323, 324, 325, 327, 328, 329, 330, 331), (332, 333, 335, 334), (334, 335, 337, 336), (336, 337, 339, 338), (338, 339, 341, 340), (340, 341, 343, 342), (342, 343, 345, 344), (344, 345, 347, 346), (346, 347, 349, 348), (348, 349, 351, 350), (350, 351, 353, 352), (352, 353, 355, 354), (354, 355, 357, 356), (356, 357, 359, 358), (358, 359, 361, 360), (335, 333, 363, 361, 359, 357, 355, 353, 351, 349, 347, 345, 343, 341, 339, 337), (360, 361, 363, 362), (362, 363, 333, 332), (332, 334, 336, 338, 340, 342, 344, 346, 348, 350, 352, 354, 356, 358, 360, 362), (364, 375, 365), (365, 375, 366), (366, 375, 367), (367, 375, 368), (368, 375, 369), (369, 375, 370), (370, 375, 371), (371, 375, 372), (372, 375, 373), (373, 375, 374), (374, 375, 376), (376, 375, 377), (377, 375, 378), (378, 375, 379), (379, 375, 380), (380, 375, 364), (364, 365, 366, 367, 368, 369, 370, 371, 372, 373, 374, 376, 377, 378, 379, 380), (381, 392, 382), (382, 392, 383), (383, 392, 384), (384, 392, 385), (385, 392, 386), (386, 392, 387), (387, 392, 388), (388, 392, 389), (389, 392, 390), (390, 392, 391), (391, 392, 393), (393, 392, 394), (394, 392, 395), (395, 392, 396), (396, 392, 397), (397, 392, 381), (381, 382, 383, 384, 385, 386, 387, 388, 389, 390, 391, 393, 394, 395, 396, 397), (398, 409, 399), (399, 409, 400), (400, 409, 401), (401, 409, 402), (402, 409, 403), (403, 409, 404), (404, 409, 405), (405, 409, 406), (406, 409, 407), (407, 409, 408), (408, 409, 410), (410, 409, 411), (411, 409, 412), (412, 409, 413), (413, 409, 414), (414, 409, 398), (398, 399, 400, 401, 402, 403, 404, 405, 406, 407, 408, 410, 411, 412, 413, 414), (415, 416, 418, 417), (417, 418, 420, 419), (419, 420, 422, 421), (421, 422, 424, 423), (423, 424, 426, 425), (425, 426, 428, 427), (427, 428, 430, 429), (429, 430, 432, 431), (431, 432, 434, 433), (433, 434, 436, 435), (435, 436, 438, 437), (437, 438, 440, 439), (439, 440, 442, 441), (441, 442, 444, 443), (418, 416, 446, 444, 442, 440, 438, 436, 434, 432, 430, 428, 426, 424, 422, 420), (443, 444, 446, 445), (445, 446, 416, 415), (415, 417, 419, 421, 423, 425, 427, 429, 431, 433, 435, 437, 439, 441, 443, 445), (447, 458, 448), (448, 458, 449), (449, 458, 450), (450, 458, 451), (451, 458, 452), (452, 458, 453), (453, 458, 454), (454, 458, 455), (455, 458, 456), (456, 458, 457), (457, 458, 459), (459, 458, 460), (460, 458, 461), (461, 458, 462), (462, 458, 463), (463, 458, 447), (447, 448, 449, 450, 451, 452, 453, 454, 455, 456, 457, 459, 460, 461, 462, 463), (464, 475, 465), (465, 475, 466), (466, 475, 467), (467, 475, 468), (468, 475, 469), (469, 475, 470), (470, 475, 471), (471, 475, 472), (472, 475, 473), (473, 475, 474), (474, 475, 476), (476, 475, 477), (477, 475, 478), (478, 475, 479), (479, 475, 480), (480, 475, 464), (464, 465, 466, 467, 468, 469, 470, 471, 472, 473, 474, 476, 477, 478, 479, 480), (481, 492, 482), (482, 492, 483), (483, 492, 484), (484, 492, 485), (485, 492, 486), (486, 492, 487), (487, 492, 488), (488, 492, 489), (489, 492, 490), (490, 492, 491), (491, 492, 493), (493, 492, 494), (494, 492, 495), (495, 492, 496), (496, 492, 497), (497, 492, 481), (481, 482, 483, 484, 485, 486, 487, 488, 489, 490, 491, 493, 494, 495, 496, 497), (498, 499, 501, 500), (500, 501, 503, 502), (502, 503, 505, 504), (504, 505, 507, 506), (506, 507, 509, 508), (508, 509, 511, 510), (510, 511, 513, 512), (512, 513, 515, 514), (514, 515, 517, 516), (516, 517, 519, 518), (518, 519, 521, 520), (520, 521, 523, 522), (522, 523, 525, 524), (524, 525, 527, 526), (501, 499, 529, 527, 525, 523, 521, 519, 517, 515, 513, 511, 509, 507, 505, 503), (526, 527, 529, 528), (528, 529, 499, 498), (498, 500, 502, 504, 506, 508, 510, 512, 514, 516, 518, 520, 522, 524, 526, 528), (530, 541, 531), (531, 541, 532), (532, 541, 533), (533, 541, 534), (534, 541, 535), (535, 541, 536), (536, 541, 537), (537, 541, 538), (538, 541, 539), (539, 541, 540), (540, 541, 542), (542, 541, 543), (543, 541, 544), (544, 541, 545), (545, 541, 546), (546, 541, 530), (530, 531, 532, 533, 534, 535, 536, 537, 538, 539, 540, 542, 543, 544, 545, 546), (547, 558, 548), (548, 558, 549), (549, 558, 550), (550, 558, 551), (551, 558, 552), (552, 558, 553), (553, 558, 554), (554, 558, 555), (555, 558, 556), (556, 558, 557), (557, 558, 559), (559, 558, 560), (560, 558, 561), (561, 558, 562), (562, 558, 563), (563, 558, 547), (547, 548, 549, 550, 551, 552, 553, 554, 555, 556, 557, 559, 560, 561, 562, 563), (564, 575, 565), (565, 575, 566), (566, 575, 567), (567, 575, 568), (568, 575, 569), (569, 575, 570), (570, 575, 571), (571, 575, 572), (572, 575, 573), (573, 575, 574), (574, 575, 576), (576, 575, 577), (577, 575, 578), (578, 575, 579), (579, 575, 580), (580, 575, 564), (564, 565, 566, 567, 568, 569, 570, 571, 572, 573, 574, 576, 577, 578, 579, 580), (581, 582, 584, 583), (583, 584, 586, 585), (585, 586, 588, 587), (587, 588, 590, 589), (589, 590, 592, 591), (591, 592, 594, 593), (593, 594, 596, 595), (595, 596, 598, 597), (597, 598, 600, 599), (599, 600, 602, 601), (601, 602, 604, 603), (603, 604, 606, 605), (605, 606, 608, 607), (607, 608, 610, 609), (584, 582, 612, 610, 608, 606, 604, 602, 600, 598, 596, 594, 592, 590, 588, 586), (609, 610, 612, 611), (611, 612, 582, 581), (581, 583, 585, 587, 589, 591, 593, 595, 597, 599, 601, 603, 605, 607, 609, 611), (613, 624, 614), (614, 624, 615), (615, 624, 616), (616, 624, 617), (617, 624, 618), (618, 624, 619), (619, 624, 620), (620, 624, 621), (621, 624, 622), (622, 624, 623), (623, 624, 625), (625, 624, 626), (626, 624, 627), (627, 624, 628), (628, 624, 629), (629, 624, 613), (613, 614, 615, 616, 617, 618, 619, 620, 621, 622, 623, 625, 626, 627, 628, 629), (630, 641, 631), (631, 641, 632), (632, 641, 633), (633, 641, 634), (634, 641, 635), (635, 641, 636), (636, 641, 637), (637, 641, 638), (638, 641, 639), (639, 641, 640), (640, 641, 642), (642, 641, 643), (643, 641, 644), (644, 641, 645), (645, 641, 646), (646, 641, 630), (630, 631, 632, 633, 634, 635, 636, 637, 638, 639, 640, 642, 643, 644, 645, 646), (647, 658, 648), (648, 658, 649), (649, 658, 650), (650, 658, 651), (651, 658, 652), (652, 658, 653), (653, 658, 654), (654, 658, 655), (655, 658, 656), (656, 658, 657), (657, 658, 659), (659, 658, 660), (660, 658, 661), (661, 658, 662), (662, 658, 663), (663, 658, 647), (647, 648, 649, 650, 651, 652, 653, 654, 655, 656, 657, 659, 660, 661, 662, 663), (664, 665, 667, 666), (666, 667, 669, 668), (668, 669, 671, 670), (670, 671, 673, 672), (672, 673, 675, 674), (674, 675, 677, 676), (676, 677, 679, 678), (678, 679, 681, 680), (680, 681, 683, 682), (682, 683, 685, 684), (684, 685, 687, 686), (686, 687, 689, 688), (688, 689, 691, 690), (690, 691, 693, 692), (667, 665, 695, 693, 691, 689, 687, 685, 683, 681, 679, 677, 675, 673, 671, 669), (692, 693, 695, 694), (694, 695, 665, 664), (664, 666, 668, 670, 672, 674, 676, 678, 680, 682, 684, 686, 688, 690, 692, 694), (696, 707, 697), (697, 707, 698), (698, 707, 699), (699, 707, 700), (700, 707, 701), (701, 707, 702), (702, 707, 703), (703, 707, 704), (704, 707, 705), (705, 707, 706), (706, 707, 708), (708, 707, 709), (709, 707, 710), (710, 707, 711), (711, 707, 712), (712, 707, 696), (696, 697, 698, 699, 700, 701, 702, 703, 704, 705, 706, 708, 709, 710, 711, 712), (713, 724, 714), (714, 724, 715), (715, 724, 716), (716, 724, 717), (717, 724, 718), (718, 724, 719), (719, 724, 720), (720, 724, 721), (721, 724, 722), (722, 724, 723), (723, 724, 725), (725, 724, 726), (726, 724, 727), (727, 724, 728), (728, 724, 729), (729, 724, 713), (713, 714, 715, 716, 717, 718, 719, 720, 721, 722, 723, 725, 726, 727, 728, 729), (730, 741, 731), (731, 741, 732), (732, 741, 733), (733, 741, 734), (734, 741, 735), (735, 741, 736), (736, 741, 737), (737, 741, 738), (738, 741, 739), (739, 741, 740), (740, 741, 742), (742, 741, 743), (743, 741, 744), (744, 741, 745), (745, 741, 746), (746, 741, 730), (730, 731, 732, 733, 734, 735, 736, 737, 738, 739, 740, 742, 743, 744, 745, 746)])
_uv = me_forest.uv_layers.new(name='UVMap')
_uv.uv.foreach_set('vector', [1.0, 0.5, 1.0, 1.0, 0.9375, 1.0, 0.9375, 0.5, 0.9375, 0.5, 0.9375, 1.0, 0.875, 1.0, 0.875, 0.5, 0.875, 0.5, 0.875, 1.0, 0.8125, 1.0, 0.8125, 0.5, 0.8125, 0.5, 0.8125, 1.0, 0.75, 1.0, 0.75, 0.5, 0.75, 0.5, 0.75, 1.0, 0.6875, 1.0, 0.6875, 0.5, 0.6875, 0.5, 0.6875, 1.0, 0.625, 1.0, 0.625, 0.5, 0.625, 0.5, 0.625, 1.0, 0.5625, 1.0, 0.5625, 0.5, 0.5625, 0.5, 0.5625, 1.0, 0.5, 1.0, 0.5, 0.5, 0.5, 0.5, 0.5, 1.0, 0.4375, 1.0, 0.4375, 0.5, 0.4375, 0.5, 0.4375, 1.0, 0.375, 1.0, 0.375, 0.5, 0.375, 0.5, 0.375, 1.0, 0.3125, 1.0, 0.3125, 0.5, 0.3125, 0.5, 0.3125, 1.0, 0.25, 1.0, 0.25, 0.5, 0.25, 0.5, 0.25, 1.0, 0.1875, 1.0, 0.1875, 0.5, 0.1875, 0.5, 0.1875, 1.0, 0.125, 1.0, 0.125, 0.5, 0.3418, 0.4717, 0.25, 0.49, 0.1582, 0.4717, 0.08029, 0.4197, 0.02827, 0.3418, 0.01, 0.25, 0.02827, 0.1582, 0.08029, 0.08029, 0.1582, 0.02827, 0.25, 0.01, 0.3418, 0.02827, 0.4197, 0.08029, 0.4717, 0.1582, 0.49, 0.25, 0.4717, 0.3418, 0.4197, 0.4197, 0.125, 0.5, 0.125, 1.0, 0.0625, 1.0, 0.0625, 0.5, 0.0625, 0.5, 0.0625, 1.0, 0.0, 1.0, 0.0, 0.5, 0.75, 0.49, 0.8418, 0.4717, 0.9197, 0.4197, 0.9717, 0.3418, 0.99, 0.25, 0.9717, 0.1582, 0.9197, 0.08029, 0.8418, 0.02827, 0.75, 0.01, 0.6582, 0.02827, 0.5803, 0.08029, 0.5283, 0.1582, 0.51, 0.25, 0.5283, 0.3418, 0.5803, 0.4197, 0.6582, 0.4717, 1.0, 0.5, 1.0, 1.0, 0.9375, 1.0, 0.9375, 0.5, 0.9375, 0.5, 0.9375, 1.0, 0.875, 1.0, 0.875, 0.5, 0.875, 0.5, 0.875, 1.0, 0.8125, 1.0, 0.8125, 0.5, 0.8125, 0.5, 0.8125, 1.0, 0.75, 1.0, 0.75, 0.5, 0.75, 0.5, 0.75, 1.0, 0.6875, 1.0, 0.6875, 0.5, 0.6875, 0.5, 0.6875, 1.0, 0.625, 1.0, 0.625, 0.5, 0.625, 0.5, 0.625, 1.0, 0.5625, 1.0, 0.5625, 0.5, 0.5625, 0.5, 0.5625, 1.0, 0.5, 1.0, 0.5, 0.5, 0.5, 0.5, 0.5, 1.0, 0.4375, 1.0, 0.4375, 0.5, 0.4375, 0.5, 0.4375, 1.0, 0.375, 1.0, 0.375, 0.5, 0.375, 0.5, 0.375, 1.0, 0.3125, 1.0, 0.3125, 0.5, 0.3125, 0.5, 0.3125, 1.0, 0.25, 1.0, 0.25, 0.5, 0.25, 0.5, 0.25, 1.0, 0.1875, 1.0, 0.1875, 0.5, 0.1875, 0.5, 0.1875, 1.0, 0.125, 1.0, 0.125, 0.5, 0.3418, 0.4717, 0.25, 0.49, 0.1582, 0.4717, 0.08029, 0.4197, 0.02827, 0.3418, 0.01, 0.25, 0.02827, 0.1582, 0.08029, 0.08029, 0.1582, 0.02827, 0.25, 0.01, 0.3418, 0.02827, 0.4197, 0.08029, 0.4717, 0.1582, 0.49, 0.25, 0.4717, 0.3418, 0.4197, 0.4197, 0.125, 0.5, 0.125, 1.0, 0.0625, 1.0, 0.0625, 0.5, 0.0625, 0.5, 0.0625, 1.0, 0.0, 1.0, 0.0, 0.5, 0.75, 0.49, 0.8418, 0.4717, 0.9197, 0.4197, 0.9717, 0.3418, 0.99, 0.25, 0.9717, 0.1582, 0.9197, 0.08029, 0.8418, 0.02827, 0.75, 0.01, 0.6582, 0.02827, 0.5803, 0.08029, 0.5283, 0.1582, 0.51, 0.25, 0.5283, 0.3418, 0.5803, 0.4197, 0.6582, 0.4717, 0.25, 0.49, 0.25, 0.25, 0.3418, 0.4717, 0.3418, 0.4717, 0.25, 0.25, 0.4197, 0.4197, 0.4197, 0.4197, 0.25, 0.25, 0.4717, 0.3418, 0.4717, 0.3418, 0.25, 0.25, 0.49, 0.25, 0.49, 0.25, 0.25, 0.25, 0.4717, 0.1582, 0.4717, 0.1582, 0.25, 0.25, 0.4197, 0.08029, 0.4197, 0.08029, 0.25, 0.25, 0.3418, 0.02827, 0.3418, 0.02827, 0.25, 0.25, 0.25, 0.01, 0.25, 0.01, 0.25, 0.25, 0.1582, 0.02827, 0.1582, 0.02827, 0.25, 0.25, 0.08029, 0.08029, 0.08029, 0.08029, 0.25, 0.25, 0.02827, 0.1582, 0.02827, 0.1582, 0.25, 0.25, 0.01, 0.25, 0.01, 0.25, 0.25, 0.25, 0.02827, 0.3418, 0.02827, 0.3418, 0.25, 0.25, 0.08029, 0.4197, 0.08029, 0.4197, 0.25, 0.25, 0.1582, 0.4717, 0.1582, 0.4717, 0.25, 0.25, 0.25, 0.49, 0.75, 0.49, 0.8418, 0.4717, 0.9197, 0.4197, 0.9717, 0.3418, 0.99, 0.25, 0.9717, 0.1582, 0.9197, 0.08029, 0.8418, 0.02827, 0.75, 0.01, 0.6582, 0.02827, 0.5803, 0.08029, 0.5283, 0.1582, 0.51, 0.25, 0.5283, 0.3418, 0.5803, 0.4197, 0.6582, 0.4717, 0.25, 0.49, 0.25, 0.25, 0.3418, 0.4717, 0.3418, 0.4717, 0.25, 0.25, 0.4197, 0.4197, 0.4197, 0.4197, 0.25, 0.25, 0.4717, 0.3418, 0.4717, 0.3418, 0.25, 0.25, 0.49, 0.25, 0.49, 0.25, 0.25, 0.25, 0.4717, 0.1582, 0.4717, 0.1582, 0.25, 0.25, 0.4197, 0.08029, 0.4197, 0.08029, 0.25, 0.25, 0.3418, 0.02827, 0.3418, 0.02827, 0.25, 0.25, 0.25, 0.01, 0.25, 0.01, 0.25, 0.25, 0.1582, 0.02827, 0.1582, 0.02827, 0.25, 0.25, 0.08029, 0.08029, 0.08029, 0.08029, 0.25, 0.25, 0.02827, 0.1582, 0.02827, 0.1582, 0.25, 0.25, 0.01, 0.25, 0.01, 0.25, 0.25, 0.25, 0.02827, 0.3418, 0.02827, 0.3418, 0.25, 0.25, 0.08029, 0.4197, 0.08029, 0.4197, 0.25, 0.25, 0.1582, 0.4717, 0.1582, 0.4717, 0.25, 0.25, 0.25, 0.49, 0.75, 0.49, 0.8418, 0.4717, 0.9197, 0.4197, 0.9717, 0.3418, 0.99, 0.25, 0.9717, 0.1582, 0.9197, 0.08029, 0.8418, 0.02827, 0.75, 0.01, 0.6582, 0.02827, 0.5803, 0.08029, 0.5283, 0.1582, 0.51, 0.25, 0.5283, 0.3418, 0.5803, 0.4197, 0.6582, 0.4717, 0.25, 0.49, 0.25, 0.25, 0.3418, 0.4717, 0.3418, 0.4717, 0.25, 0.25, 0.4197, 0.4197, 0.4197, 0.4197, 0.25, 0.25, 0.4717, 0.3418, 0.4717, 0.3418, 0.25, 0.25, 0.49, 0.25, 0.49, 0.25, 0.25, 0.25, 0.4717, 0.1582, 0.4717, 0.1582, 0.25, 0.25, 0.4197, 0.08029, 0.4197, 0.08029, 0.25, 0.25, 0.3418, 0.02827, 0.3418, 0.02827, 0.25, 0.25, 0.25, 0.01, 0.25, 0.01, 0.25, 0.25, 0.1582, 0.02827, 0.1582, 0.02827, 0.25, 0.25, 0.08029, 0.08029, 0.08029, 0.08029, 0.25, 0.25, 0.02827, 0.1582, 0.02827, 0.1582, 0.25, 0.25, 0.01, 0.25, 0.01, 0.25, 0.25, 0.25, 0.02827, 0.3418, 0.02827, 0.3418, 0.25, 0.25, 0.08029, 0.4197, 0.08029, 0.4197, 0.25, 0.25, 0.1582, 0.4717, 0.1582, 0.4717, 0.25, 0.25, 0.25, 0.49, 0.75, 0.49, 0.8418, 0.4717, 0.9197, 0.4197, 0.9717, 0.3418, 0.99, 0.25, 0.9717, 0.1582, 0.9197, 0.08029, 0.8418, 0.02827, 0.75, 0.01, 0.6582, 0.02827, 0.5803, 0.08029, 0.5283, 0.1582, 0.51, 0.25, 0.5283, 0.3418, 0.5803, 0.4197, 0.6582, 0.4717, 0.25, 0.49, 0.25, 0.25, 0.3418, 0.4717, 0.3418, 0.4717, 0.25, 0.25, 0.4197, 0.4197, 0.4197, 0.4197, 0.25, 0.25, 0.4717, 0.3418, 0.4717, 0.3418, 0.25, 0.25, 0.49, 0.25, 0.49, 0.25, 0.25, 0.25, 0.4717, 0.1582, 0.4717, 0.1582, 0.25, 0.25, 0.4197, 0.08029, 0.4197, 0.08029, 0.25, 0.25, 0.3418, 0.02827, 0.3418, 0.02827, 0.25, 0.25, 0.25, 0.01, 0.25, 0.01, 0.25, 0.25, 0.1582, 0.02827, 0.1582, 0.02827, 0.25, 0.25, 0.08029, 0.08029, 0.08029, 0.08029, 0.25, 0.25, 0.02827, 0.1582, 0.02827, 0.1582, 0.25, 0.25, 0.01, 0.25, 0.01, 0.25, 0.25, 0.25, 0.02827, 0.3418, 0.02827, 0.3418, 0.25, 0.25, 0.08029, 0.4197, 0.08029, 0.4197, 0.25, 0.25, 0.1582, 0.4717, 0.1582, 0.4717, 0.25, 0.25, 0.25, 0.49, 0.75, 0.49, 0.8418, 0.4717, 0.9197, 0.4197, 0.9717, 0.3418, 0.99, 0.25, 0.9717, 0.1582, 0.9197, 0.08029, 0.8418, 0.02827, 0.75, 0.01, 0.6582, 0.02827, 0.5803, 0.08029, 0.5283, 0.1582, 0.51, 0.25, 0.5283, 0.3418, 0.5803, 0.4197, 0.6582, 0.4717, 0.25, 0.49, 0.25, 0.25, 0.3418, 0.4717, 0.3418, 0.4717, 0.25, 0.25, 0.4197, 0.4197, 0.4197, 0.4197, 0.25, 0.25, 0.4717, 0.3418, 0.4717, 0.3418, 0.25, 0.25, 0.49, 0.25, 0.49, 0.25, 0.25, 0.25, 0.4717, 0.1582, 0.4717, 0.1582, 0.25, 0.25, 0.4197, 0.08029, 0.4197, 0.08029, 0.25, 0.25, 0.3418, 0.02827, 0.3418, 0.02827, 0.25, 0.25, 0.25, 0.01, 0.25, 0.01, 0.25, 0.25, 0.1582, 0.02827, 0.1582, 0.02827, 0.25, 0.25, 0.08029, 0.08029, 0.08029, 0.08029, 0.25, 0.25, 0.02827, 0.1582, 0.02827, 0.1582, 0.25, 0.25, 0.01, 0.25, 0.01, 0.25, 0.25, 0.25, 0.02827, 0.3418, 0.02827, 0.3418, 0.25, 0.25, 0.08029, 0.4197, 0.08029, 0.4197, 0.25, 0.25, 0.1582, 0.4717, 0.1582, 0.4717, 0.25, 0.25, 0.25, 0.49, 0.75, 0.49, 0.8418, 0.4717, 0.9197, 0.4197, 0.9717, 0.3418, 0.99, 0.25, 0.9717, 0.1582, 0.9197, 0.08029, 0.8418, 0.02827, 0.75, 0.01, 0.6582, 0.02827, 0.5803, 0.08029, 0.5283, 0.1582, 0.51, 0.25, 0.5283, 0.3418, 0.5803, 0.4197, 0.6582, 0.4717, 0.25, 0.49, 0.25, 0.25, 0.3418, 0.4717, 0.3418, 0.4717, 0.25, 0.25, 0.4197, 0.4197, 0.4197, 0.4197, 0.25, 0.25, 0.4717, 0.3418, 0.4717, 0.3418, 0.25, 0.25, 0.49, 0.25, 0.49, 0.25, 0.25, 0.25, 0.4717, 0.1582, 0.4717, 0.1582, 0.25, 0.25, 0.4197, 0.08029, 0.4197, 0.08029, 0.25, 0.25, 0.3418, 0.02827, 0.3418, 0.02827, 0.25, 0.25, 0.25, 0.01, 0.25, 0.01, 0.25, 0.25, 0.1582, 0.02827, 0.1582, 0.02827, 0.25, 0.25, 0.08029, 0.08029, 0.08029, 0.08029, 0.25, 0.25, 0.02827, 0.1582, 0.02827, 0.1582, 0.25, 0.25, 0.01, 0.25, 0.01, 0.25, 0.25, 0.25, 0.02827, 0.3418, 0.02827, 0.3418, 0.25, 0.25, 0.08029, 0.4197, 0.08029, 0.4197, 0.25, 0.25, 0.1582, 0.4717, 0.1582, 0.4717, 0.25, 0.25, 0.25, 0.49, 0.75, 0.49, 0.8418, 0.4717, 0.9197, 0.4197, 0.9717, 0.3418, 0.99, 0.25, 0.9717, 0.1582, 0.9197, 0.08029, 0.8418, 0.02827, 0.75, 0.01, 0.6582, 0.02827, 0.5803, 0.08029, 0.5283, 0.1582, 0.51, 0.25, 0.5283, 0.3418, 0.5803, 0.4197, 0.6582, 0.4717, 1.0, 0.5, 1.0, 1.0, 0.9375, 1.0, 0.9375, 0.5, 0.9375, 0.5, 0.9375, 1.0, 0.875, 1.0, 0.875, 0.5, 0.875, 0.5, 0.875, 1.0, 0.8125, 1.0, 0.8125, 0.5, 0.8125, 0.5, 0.8125, 1.0, 0.75, 1.0, 0.75, 0.5, 0.75, 0.5, 0.75, 1.0, 0.6875, 1.0, 0.6875, 0.5, 0.6875, 0.5, 0.6875, 1.0, 0.625, 1.0, 0.625, 0.5, 0.625, 0.5, 0.625, 1.0, 0.5625, 1.0, 0.5625, 0.5, 0.5625, 0.5, 0.5625, 1.0, 0.5, 1.0, 0.5, 0.5, 0.5, 0.5, 0.5, 1.0, 0.4375, 1.0, 0.4375, 0.5, 0.4375, 0.5, 0.4375, 1.0, 0.375, 1.0, 0.375, 0.5, 0.375, 0.5, 0.375, 1.0, 0.3125, 1.0, 0.3125, 0.5, 0.3125, 0.5, 0.3125, 1.0, 0.25, 1.0, 0.25, 0.5, 0.25, 0.5, 0.25, 1.0, 0.1875, 1.0, 0.1875, 0.5, 0.1875, 0.5, 0.1875, 1.0, 0.125, 1.0, 0.125, 0.5, 0.3418, 0.4717, 0.25, 0.49, 0.1582, 0.4717, 0.08029, 0.4197, 0.02827, 0.3418, 0.01, 0.25, 0.02827, 0.1582, 0.08029, 0.08029, 0.1582, 0.02827, 0.25, 0.01, 0.3418, 0.02827, 0.4197, 0.08029, 0.4717, 0.1582, 0.49, 0.25, 0.4717, 0.3418, 0.4197, 0.4197, 0.125, 0.5, 0.125, 1.0, 0.0625, 1.0, 0.0625, 0.5, 0.0625, 0.5, 0.0625, 1.0, 0.0, 1.0, 0.0, 0.5, 0.75, 0.49, 0.8418, 0.4717, 0.9197, 0.4197, 0.9717, 0.3418, 0.99, 0.25, 0.9717, 0.1582, 0.9197, 0.08029, 0.8418, 0.02827, 0.75, 0.01, 0.6582, 0.02827, 0.5803, 0.08029, 0.5283, 0.1582, 0.51, 0.25, 0.5283, 0.3418, 0.5803, 0.4197, 0.6582, 0.4717, 0.25, 0.49, 0.25, 0.25, 0.3418, 0.4717, 0.3418, 0.4717, 0.25, 0.25, 0.4197, 0.4197, 0.4197, 0.4197, 0.25, 0.25, 0.4717, 0.3418, 0.4717, 0.3418, 0.25, 0.25, 0.49, 0.25, 0.49, 0.25, 0.25, 0.25, 0.4717, 0.1582, 0.4717, 0.1582, 0.25, 0.25, 0.4197, 0.08029, 0.4197, 0.08029, 0.25, 0.25, 0.3418, 0.02827, 0.3418, 0.02827, 0.25, 0.25, 0.25, 0.01, 0.25, 0.01, 0.25, 0.25, 0.1582, 0.02827, 0.1582, 0.02827, 0.25, 0.25, 0.08029, 0.08029, 0.08029, 0.08029, 0.25, 0.25, 0.02827, 0.1582, 0.02827, 0.1582, 0.25, 0.25, 0.01, 0.25, 0.01, 0.25, 0.25, 0.25, 0.02827, 0.3418, 0.02827, 0.3418, 0.25, 0.25, 0.08029, 0.4197, 0.08029, 0.4197, 0.25, 0.25, 0.1582, 0.4717, 0.1582, 0.4717, 0.25, 0.25, 0.25, 0.49, 0.75, 0.49, 0.8418, 0.4717, 0.9197, 0.4197, 0.9717, 0.3418, 0.99, 0.25, 0.9717, 0.1582, 0.9197, 0.08029, 0.8418, 0.02827, 0.75, 0.01, 0.6582, 0.02827, 0.5803, 0.08029, 0.5283, 0.1582, 0.51, 0.25, 0.5283, 0.3418, 0.5803, 0.4197, 0.6582, 0.4717, 0.25, 0.49, 0.25, 0.25, 0.3418, 0.4717, 0.3418, 0.4717, 0.25, 0.25, 0.4197, 0.4197, 0.4197, 0.4197, 0.25, 0.25, 0.4717, 0.3418, 0.4717, 0.3418, 0.25, 0.25, 0.49, 0.25, 0.49, 0.25, 0.25, 0.25, 0.4717, 0.1582, 0.4717, 0.1582, 0.25, 0.25, 0.4197, 0.08029, 0.4197, 0.08029, 0.25, 0.25, 0.3418, 0.02827, 0.3418, 0.02827, 0.25, 0.25, 0.25, 0.01, 0.25, 0.01, 0.25, 0.25, 0.1582, 0.02827, 0.1582, 0.02827, 0.25, 0.25, 0.08029, 0.08029, 0.08029, 0.08029, 0.25, 0.25, 0.02827, 0.1582, 0.02827, 0.1582, 0.25, 0.25, 0.01, 0.25, 0.01, 0.25, 0.25, 0.25, 0.02827, 0.3418, 0.02827, 0.3418, 0.25, 0.25, 0.08029, 0.4197, 0.08029, 0.4197, 0.25, 0.25, 0.1582, 0.4717, 0.1582, 0.4717, 0.25, 0.25, 0.25, 0.49, 0.75, 0.49, 0.8418, 0.4717, 0.9197, 0.4197, 0.9717, 0.3418, 0.99, 0.25, 0.9717, 0.1582, 0.9197, 0.08029, 0.8418, 0.02827, 0.75, 0.01, 0.6582, 0.02827, 0.5803, 0.08029, 0.5283, 0.1582, 0.51, 0.25, 0.5283, 0.3418, 0.5803, 0.4197, 0.6582, 0.4717, 0.25, 0.49, 0.25, 0.25, 0.3418, 0.4717, 0.3418, 0.4717, 0.25, 0.25, 0.4197, 0.4197, 0.4197, 0.4197, 0.25, 0.25, 0.4717, 0.3418, 0.4717, 0.3418, 0.25, 0.25, 0.49, 0.25, 0.49, 0.25, 0.25, 0.25, 0.4717, 0.1582, 0.4717, 0.1582, 0.25, 0.25, 0.4197, 0.08029, 0.4197, 0.08029, 0.25, 0.25, 0.3418, 0.02827, 0.3418, 0.02827, 0.25, 0.25, 0.25, 0.01, 0.25, 0.01, 0.25, 0.25, 0.1582, 0.02827, 0.1582, 0.02827, 0.25, 0.25, 0.08029, 0.08029, 0.08029, 0.08029, 0.25, 0.25, 0.02827, 0.1582, 0.02827, 0.1582, 0.25, 0.25, 0.01, 0.25, 0.01, 0.25, 0.25, 0.25, 0.02827, 0.3418, 0.02827, 0.3418, 0.25, 0.25, 0.08029, 0.4197, 0.08029, 0.4197, 0.25, 0.25, 0.1582, 0.4717, 0.1582, 0.4717, 0.25, 0.25, 0.25, 0.49, 0.75, 0.49, 0.8418, 0.4717, 0.9197, 0.4197, 0.9717, 0.3418, 0.99, 0.25, 0.9717, 0.1582, 0.9197, 0.08029, 0.8418, 0.02827, 0.75, 0.01, 0.6582, 0.02827, 0.5803, 0.08029, 0.5283, 0.1582, 0.51, 0.25, 0.5283, 0.3418, 0.5803, 0.4197, 0.6582, 0.4717, 1.0, 0.5, 1.0, 1.0, 0.9375, 1.0, 0.9375, 0.5, 0.9375, 0.5, 0.9375, 1.0, 0.875, 1.0, 0.875, 0.5, 0.875, 0.5, 0.875, 1.0, 0.8125, 1.0, 0.8125, 0.5, 0.8125, 0.5, 0.8125, 1.0, 0.75, 1.0, 0.75, 0.5, 0.75, 0.5, 0.75, 1.0, 0.6875, 1.0, 0.6875, 0.5, 0.6875, 0.5, 0.6875, 1.0, 0.625, 1.0, 0.625, 0.5, 0.625, 0.5, 0.625, 1.0, 0.5625, 1.0, 0.5625, 0.5, 0.5625, 0.5, 0.5625, 1.0, 0.5, 1.0, 0.5, 0.5, 0.5, 0.5, 0.5, 1.0, 0.4375, 1.0, 0.4375, 0.5, 0.4375, 0.5, 0.4375, 1.0, 0.375, 1.0, 0.375, 0.5, 0.375, 0.5, 0.375, 1.0, 0.3125, 1.0, 0.3125, 0.5, 0.3125, 0.5, 0.3125, 1.0, 0.25, 1.0, 0.25, 0.5, 0.25, 0.5, 0.25, 1.0, 0.1875, 1.0, 0.1875, 0.5, 0.1875, 0.5, 0.1875, 1.0, 0.125, 1.0, 0.125, 0.5, 0.3418, 0.4717, 0.25, 0.49, 0.1582, 0.4717, 0.08029, 0.4197, 0.02827, 0.3418, 0.01, 0.25, 0.02827, 0.1582, 0.08029, 0.08029, 0.1582, 0.02827, 0.25, 0.01, 0.3418, 0.02827, 0.4197, 0.08029, 0.4717, 0.1582, 0.49, 0.25, 0.4717, 0.3418, 0.4197, 0.4197, 0.125, 0.5, 0.125, 1.0, 0.0625, 1.0, 0.0625, 0.5, 0.0625, 0.5, 0.0625, 1.0, 0.0, 1.0, 0.0, 0.5, 0.75, 0.49, 0.8418, 0.4717, 0.9197, 0.4197, 0.9717, 0.3418, 0.99, 0.25, 0.9717, 0.1582, 0.9197, 0.08029, 0.8418, 0.02827, 0.75, 0.01, 0.6582, 0.02827, 0.5803, 0.08029, 0.5283, 0.1582, 0.51, 0.25, 0.5283, 0.3418, 0.5803, 0.4197, 0.6582, 0.4717, 0.25, 0.49, 0.25, 0.25, 0.3418, 0.4717, 0.3418, 0.4717, 0.25, 0.25, 0.4197, 0.4197, 0.4197, 0.4197, 0.25, 0.25, 0.4717, 0.3418, 0.4717, 0.3418, 0.25, 0.25, 0.49, 0.25, 0.49, 0.25, 0.25, 0.25, 0.4717, 0.1582, 0.4717, 0.1582, 0.25, 0.25, 0.4197, 0.08029, 0.4197, 0.08029, 0.25, 0.25, 0.3418, 0.02827, 0.3418, 0.02827, 0.25, 0.25, 0.25, 0.01, 0.25, 0.01, 0.25, 0.25, 0.1582, 0.02827, 0.1582, 0.02827, 0.25, 0.25, 0.08029, 0.08029, 0.08029, 0.08029, 0.25, 0.25, 0.02827, 0.1582, 0.02827, 0.1582, 0.25, 0.25, 0.01, 0.25, 0.01, 0.25, 0.25, 0.25, 0.02827, 0.3418, 0.02827, 0.3418, 0.25, 0.25, 0.08029, 0.4197, 0.08029, 0.4197, 0.25, 0.25, 0.1582, 0.4717, 0.1582, 0.4717, 0.25, 0.25, 0.25, 0.49, 0.75, 0.49, 0.8418, 0.4717, 0.9197, 0.4197, 0.9717, 0.3418, 0.99, 0.25, 0.9717, 0.1582, 0.9197, 0.08029, 0.8418, 0.02827, 0.75, 0.01, 0.6582, 0.02827, 0.5803, 0.08029, 0.5283, 0.1582, 0.51, 0.25, 0.5283, 0.3418, 0.5803, 0.4197, 0.6582, 0.4717, 0.25, 0.49, 0.25, 0.25, 0.3418, 0.4717, 0.3418, 0.4717, 0.25, 0.25, 0.4197, 0.4197, 0.4197, 0.4197, 0.25, 0.25, 0.4717, 0.3418, 0.4717, 0.3418, 0.25, 0.25, 0.49, 0.25, 0.49, 0.25, 0.25, 0.25, 0.4717, 0.1582, 0.4717, 0.1582, 0.25, 0.25, 0.4197, 0.08029, 0.4197, 0.08029, 0.25, 0.25, 0.3418, 0.02827, 0.3418, 0.02827, 0.25, 0.25, 0.25, 0.01, 0.25, 0.01, 0.25, 0.25, 0.1582, 0.02827, 0.1582, 0.02827, 0.25, 0.25, 0.08029, 0.08029, 0.08029, 0.08029, 0.25, 0.25, 0.02827, 0.1582, 0.02827, 0.1582, 0.25, 0.25, 0.01, 0.25, 0.01, 0.25, 0.25, 0.25, 0.02827, 0.3418, 0.02827, 0.3418, 0.25, 0.25, 0.08029, 0.4197, 0.08029, 0.4197, 0.25, 0.25, 0.1582, 0.4717, 0.1582, 0.4717, 0.25, 0.25, 0.25, 0.49, 0.75, 0.49, 0.8418, 0.4717, 0.9197, 0.4197, 0.9717, 0.3418, 0.99, 0.25, 0.9717, 0.1582, 0.9197, 0.08029, 0.8418, 0.02827, 0.75, 0.01, 0.6582, 0.02827, 0.5803, 0.08029, 0.5283, 0.1582, 0.51, 0.25, 0.5283, 0.3418, 0.5803, 0.4197, 0.6582, 0.4717, 0.25, 0.49, 0.25, 0.25, 0.3418, 0.4717, 0.3418, 0.4717, 0.25, 0.25, 0.4197, 0.4197, 0.4197, 0.4197, 0.25, 0.25, 0.4717, 0.3418, 0.4717, 0.3418, 0.25, 0.25, 0.49, 0.25, 0.49, 0.25, 0.25, 0.25, 0.4717, 0.1582, 0.4717, 0.1582, 0.25, 0.25, 0.4197, 0.08029, 0.4197, 0.08029, 0.25, 0.25, 0.3418, 0.02827, 0.3418, 0.02827, 0.25, 0.25, 0.25, 0.01, 0.25, 0.01, 0.25, 0.25, 0.1582, 0.02827, 0.1582, 0.02827, 0.25, 0.25, 0.08029, 0.08029, 0.08029, 0.08029, 0.25, 0.25, 0.02827, 0.1582, 0.02827, 0.1582, 0.25, 0.25, 0.01, 0.25, 0.01, 0.25, 0.25, 0.25, 0.02827, 0.3418, 0.02827, 0.3418, 0.25, 0.25, 0.08029, 0.4197, 0.08029, 0.4197, 0.25, 0.25, 0.1582, 0.4717, 0.1582, 0.4717, 0.25, 0.25, 0.25, 0.49, 0.75, 0.49, 0.8418, 0.4717, 0.9197, 0.4197, 0.9717, 0.3418, 0.99, 0.25, 0.9717, 0.1582, 0.9197, 0.08029, 0.8418, 0.02827, 0.75, 0.01, 0.6582, 0.02827, 0.5803, 0.08029, 0.5283, 0.1582, 0.51, 0.25, 0.5283, 0.3418, 0.5803, 0.4197, 0.6582, 0.4717, 1.0, 0.5, 1.0, 1.0, 0.9375, 1.0, 0.9375, 0.5, 0.9375, 0.5, 0.9375, 1.0, 0.875, 1.0, 0.875, 0.5, 0.875, 0.5, 0.875, 1.0, 0.8125, 1.0, 0.8125, 0.5, 0.8125, 0.5, 0.8125, 1.0, 0.75, 1.0, 0.75, 0.5, 0.75, 0.5, 0.75, 1.0, 0.6875, 1.0, 0.6875, 0.5, 0.6875, 0.5, 0.6875, 1.0, 0.625, 1.0, 0.625, 0.5, 0.625, 0.5, 0.625, 1.0, 0.5625, 1.0, 0.5625, 0.5, 0.5625, 0.5, 0.5625, 1.0, 0.5, 1.0, 0.5, 0.5, 0.5, 0.5, 0.5, 1.0, 0.4375, 1.0, 0.4375, 0.5, 0.4375, 0.5, 0.4375, 1.0, 0.375, 1.0, 0.375, 0.5, 0.375, 0.5, 0.375, 1.0, 0.3125, 1.0, 0.3125, 0.5, 0.3125, 0.5, 0.3125, 1.0, 0.25, 1.0, 0.25, 0.5, 0.25, 0.5, 0.25, 1.0, 0.1875, 1.0, 0.1875, 0.5, 0.1875, 0.5, 0.1875, 1.0, 0.125, 1.0, 0.125, 0.5, 0.3418, 0.4717, 0.25, 0.49, 0.1582, 0.4717, 0.08029, 0.4197, 0.02827, 0.3418, 0.01, 0.25, 0.02827, 0.1582, 0.08029, 0.08029, 0.1582, 0.02827, 0.25, 0.01, 0.3418, 0.02827, 0.4197, 0.08029, 0.4717, 0.1582, 0.49, 0.25, 0.4717, 0.3418, 0.4197, 0.4197, 0.125, 0.5, 0.125, 1.0, 0.0625, 1.0, 0.0625, 0.5, 0.0625, 0.5, 0.0625, 1.0, 0.0, 1.0, 0.0, 0.5, 0.75, 0.49, 0.8418, 0.4717, 0.9197, 0.4197, 0.9717, 0.3418, 0.99, 0.25, 0.9717, 0.1582, 0.9197, 0.08029, 0.8418, 0.02827, 0.75, 0.01, 0.6582, 0.02827, 0.5803, 0.08029, 0.5283, 0.1582, 0.51, 0.25, 0.5283, 0.3418, 0.5803, 0.4197, 0.6582, 0.4717, 0.25, 0.49, 0.25, 0.25, 0.3418, 0.4717, 0.3418, 0.4717, 0.25, 0.25, 0.4197, 0.4197, 0.4197, 0.4197, 0.25, 0.25, 0.4717, 0.3418, 0.4717, 0.3418, 0.25, 0.25, 0.49, 0.25, 0.49, 0.25, 0.25, 0.25, 0.4717, 0.1582, 0.4717, 0.1582, 0.25, 0.25, 0.4197, 0.08029, 0.4197, 0.08029, 0.25, 0.25, 0.3418, 0.02827, 0.3418, 0.02827, 0.25, 0.25, 0.25, 0.01, 0.25, 0.01, 0.25, 0.25, 0.1582, 0.02827, 0.1582, 0.02827, 0.25, 0.25, 0.08029, 0.08029, 0.08029, 0.08029, 0.25, 0.25, 0.02827, 0.1582, 0.02827, 0.1582, 0.25, 0.25, 0.01, 0.25, 0.01, 0.25, 0.25, 0.25, 0.02827, 0.3418, 0.02827, 0.3418, 0.25, 0.25, 0.08029, 0.4197, 0.08029, 0.4197, 0.25, 0.25, 0.1582, 0.4717, 0.1582, 0.4717, 0.25, 0.25, 0.25, 0.49, 0.75, 0.49, 0.8418, 0.4717, 0.9197, 0.4197, 0.9717, 0.3418, 0.99, 0.25, 0.9717, 0.1582, 0.9197, 0.08029, 0.8418, 0.02827, 0.75, 0.01, 0.6582, 0.02827, 0.5803, 0.08029, 0.5283, 0.1582, 0.51, 0.25, 0.5283, 0.3418, 0.5803, 0.4197, 0.6582, 0.4717, 0.25, 0.49, 0.25, 0.25, 0.3418, 0.4717, 0.3418, 0.4717, 0.25, 0.25, 0.4197, 0.4197, 0.4197, 0.4197, 0.25, 0.25, 0.4717, 0.3418, 0.4717, 0.3418, 0.25, 0.25, 0.49, 0.25, 0.49, 0.25, 0.25, 0.25, 0.4717, 0.1582, 0.4717, 0.1582, 0.25, 0.25, 0.4197, 0.08029, 0.4197, 0.08029, 0.25, 0.25, 0.3418, 0.02827, 0.3418, 0.02827, 0.25, 0.25, 0.25, 0.01, 0.25, 0.01, 0.25, 0.25, 0.1582, 0.02827, 0.1582, 0.02827, 0.25, 0.25, 0.08029, 0.08029, 0.08029, 0.08029, 0.25, 0.25, 0.02827, 0.1582, 0.02827, 0.1582, 0.25, 0.25, 0.01, 0.25, 0.01, 0.25, 0.25, 0.25, 0.02827, 0.3418, 0.02827, 0.3418, 0.25, 0.25, 0.08029, 0.4197, 0.08029, 0.4197, 0.25, 0.25, 0.1582, 0.4717, 0.1582, 0.4717, 0.25, 0.25, 0.25, 0.49, 0.75, 0.49, 0.8418, 0.4717, 0.9197, 0.4197, 0.9717, 0.3418, 0.99, 0.25, 0.9717, 0.1582, 0.9197, 0.08029, 0.8418, 0.02827, 0.75, 0.01, 0.6582, 0.02827, 0.5803, 0.08029, 0.5283, 0.1582, 0.51, 0.25, 0.5283, 0.3418, 0.5803, 0.4197, 0.6582, 0.4717, 0.25, 0.49, 0.25, 0.25, 0.3418, 0.4717, 0.3418, 0.4717, 0.25, 0.25, 0.4197, 0.4197, 0.4197, 0.4197, 0.25, 0.25, 0.4717, 0.3418, 0.4717, 0.3418, 0.25, 0.25, 0.49, 0.25, 0.49, 0.25, 0.25, 0.25, 0.4717, 0.1582, 0.4717, 0.1582, 0.25, 0.25, 0.4197, 0.08029, 0.4197, 0.08029, 0.25, 0.25, 0.3418, 0.02827, 0.3418, 0.02827, 0.25, 0.25, 0.25, 0.01, 0.25, 0.01, 0.25, 0.25, 0.1582, 0.02827, 0.1582, 0.02827, 0.25, 0.25, 0.08029, 0.08029, 0.08029, 0.08029, 0.25, 0.25, 0.02827, 0.1582, 0.02827, 0.1582, 0.25, 0.25, 0.01, 0.25, 0.01, 0.25, 0.25, 0.25, 0.02827, 0.3418, 0.02827, 0.3418, 0.25, 0.25, 0.08029, 0.4197, 0.08029, 0.4197, 0.25, 0.25, 0.1582, 0.4717, 0.1582, 0.4717, 0.25, 0.25, 0.25, 0.49, 0.75, 0.49, 0.8418, 0.4717, 0.9197, 0.4197, 0.9717, 0.3418, 0.99, 0.25, 0.9717, 0.1582, 0.9197, 0.08029, 0.8418, 0.02827, 0.75, 0.01, 0.6582, 0.02827, 0.5803, 0.08029, 0.5283, 0.1582, 0.51, 0.25, 0.5283, 0.3418, 0.5803, 0.4197, 0.6582, 0.4717, 1.0, 0.5, 1.0, 1.0, 0.9375, 1.0, 0.9375, 0.5, 0.9375, 0.5, 0.9375, 1.0, 0.875, 1.0, 0.875, 0.5, 0.875, 0.5, 0.875, 1.0, 0.8125, 1.0, 0.8125, 0.5, 0.8125, 0.5, 0.8125, 1.0, 0.75, 1.0, 0.75, 0.5, 0.75, 0.5, 0.75, 1.0, 0.6875, 1.0, 0.6875, 0.5, 0.6875, 0.5, 0.6875, 1.0, 0.625, 1.0, 0.625, 0.5, 0.625, 0.5, 0.625, 1.0, 0.5625, 1.0, 0.5625, 0.5, 0.5625, 0.5, 0.5625, 1.0, 0.5, 1.0, 0.5, 0.5, 0.5, 0.5, 0.5, 1.0, 0.4375, 1.0, 0.4375, 0.5, 0.4375, 0.5, 0.4375, 1.0, 0.375, 1.0, 0.375, 0.5, 0.375, 0.5, 0.375, 1.0, 0.3125, 1.0, 0.3125, 0.5, 0.3125, 0.5, 0.3125, 1.0, 0.25, 1.0, 0.25, 0.5, 0.25, 0.5, 0.25, 1.0, 0.1875, 1.0, 0.1875, 0.5, 0.1875, 0.5, 0.1875, 1.0, 0.125, 1.0, 0.125, 0.5, 0.3418, 0.4717, 0.25, 0.49, 0.1582, 0.4717, 0.08029, 0.4197, 0.02827, 0.3418, 0.01, 0.25, 0.02827, 0.1582, 0.08029, 0.08029, 0.1582, 0.02827, 0.25, 0.01, 0.3418, 0.02827, 0.4197, 0.08029, 0.4717, 0.1582, 0.49, 0.25, 0.4717, 0.3418, 0.4197, 0.4197, 0.125, 0.5, 0.125, 1.0, 0.0625, 1.0, 0.0625, 0.5, 0.0625, 0.5, 0.0625, 1.0, 0.0, 1.0, 0.0, 0.5, 0.75, 0.49, 0.8418, 0.4717, 0.9197, 0.4197, 0.9717, 0.3418, 0.99, 0.25, 0.9717, 0.1582, 0.9197, 0.08029, 0.8418, 0.02827, 0.75, 0.01, 0.6582, 0.02827, 0.5803, 0.08029, 0.5283, 0.1582, 0.51, 0.25, 0.5283, 0.3418, 0.5803, 0.4197, 0.6582, 0.4717, 0.25, 0.49, 0.25, 0.25, 0.3418, 0.4717, 0.3418, 0.4717, 0.25, 0.25, 0.4197, 0.4197, 0.4197, 0.4197, 0.25, 0.25, 0.4717, 0.3418, 0.4717, 0.3418, 0.25, 0.25, 0.49, 0.25, 0.49, 0.25, 0.25, 0.25, 0.4717, 0.1582, 0.4717, 0.1582, 0.25, 0.25, 0.4197, 0.08029, 0.4197, 0.08029, 0.25, 0.25, 0.3418, 0.02827, 0.3418, 0.02827, 0.25, 0.25, 0.25, 0.01, 0.25, 0.01, 0.25, 0.25, 0.1582, 0.02827, 0.1582, 0.02827, 0.25, 0.25, 0.08029, 0.08029, 0.08029, 0.08029, 0.25, 0.25, 0.02827, 0.1582, 0.02827, 0.1582, 0.25, 0.25, 0.01, 0.25, 0.01, 0.25, 0.25, 0.25, 0.02827, 0.3418, 0.02827, 0.3418, 0.25, 0.25, 0.08029, 0.4197, 0.08029, 0.4197, 0.25, 0.25, 0.1582, 0.4717, 0.1582, 0.4717, 0.25, 0.25, 0.25, 0.49, 0.75, 0.49, 0.8418, 0.4717, 0.9197, 0.4197, 0.9717, 0.3418, 0.99, 0.25, 0.9717, 0.1582, 0.9197, 0.08029, 0.8418, 0.02827, 0.75, 0.01, 0.6582, 0.02827, 0.5803, 0.08029, 0.5283, 0.1582, 0.51, 0.25, 0.5283, 0.3418, 0.5803, 0.4197, 0.6582, 0.4717, 0.25, 0.49, 0.25, 0.25, 0.3418, 0.4717, 0.3418, 0.4717, 0.25, 0.25, 0.4197, 0.4197, 0.4197, 0.4197, 0.25, 0.25, 0.4717, 0.3418, 0.4717, 0.3418, 0.25, 0.25, 0.49, 0.25, 0.49, 0.25, 0.25, 0.25, 0.4717, 0.1582, 0.4717, 0.1582, 0.25, 0.25, 0.4197, 0.08029, 0.4197, 0.08029, 0.25, 0.25, 0.3418, 0.02827, 0.3418, 0.02827, 0.25, 0.25, 0.25, 0.01, 0.25, 0.01, 0.25, 0.25, 0.1582, 0.02827, 0.1582, 0.02827, 0.25, 0.25, 0.08029, 0.08029, 0.08029, 0.08029, 0.25, 0.25, 0.02827, 0.1582, 0.02827, 0.1582, 0.25, 0.25, 0.01, 0.25, 0.01, 0.25, 0.25, 0.25, 0.02827, 0.3418, 0.02827, 0.3418, 0.25, 0.25, 0.08029, 0.4197, 0.08029, 0.4197, 0.25, 0.25, 0.1582, 0.4717, 0.1582, 0.4717, 0.25, 0.25, 0.25, 0.49, 0.75, 0.49, 0.8418, 0.4717, 0.9197, 0.4197, 0.9717, 0.3418, 0.99, 0.25, 0.9717, 0.1582, 0.9197, 0.08029, 0.8418, 0.02827, 0.75, 0.01, 0.6582, 0.02827, 0.5803, 0.08029, 0.5283, 0.1582, 0.51, 0.25, 0.5283, 0.3418, 0.5803, 0.4197, 0.6582, 0.4717, 0.25, 0.49, 0.25, 0.25, 0.3418, 0.4717, 0.3418, 0.4717, 0.25, 0.25, 0.4197, 0.4197, 0.4197, 0.4197, 0.25, 0.25, 0.4717, 0.3418, 0.4717, 0.3418, 0.25, 0.25, 0.49, 0.25, 0.49, 0.25, 0.25, 0.25, 0.4717, 0.1582, 0.4717, 0.1582, 0.25, 0.25, 0.4197, 0.08029, 0.4197, 0.08029, 0.25, 0.25, 0.3418, 0.02827, 0.3418, 0.02827, 0.25, 0.25, 0.25, 0.01, 0.25, 0.01, 0.25, 0.25, 0.1582, 0.02827, 0.1582, 0.02827, 0.25, 0.25, 0.08029, 0.08029, 0.08029, 0.08029, 0.25, 0.25, 0.02827, 0.1582, 0.02827, 0.1582, 0.25, 0.25, 0.01, 0.25, 0.01, 0.25, 0.25, 0.25, 0.02827, 0.3418, 0.02827, 0.3418, 0.25, 0.25, 0.08029, 0.4197, 0.08029, 0.4197, 0.25, 0.25, 0.1582, 0.4717, 0.1582, 0.4717, 0.25, 0.25, 0.25, 0.49, 0.75, 0.49, 0.8418, 0.4717, 0.9197, 0.4197, 0.9717, 0.3418, 0.99, 0.25, 0.9717, 0.1582, 0.9197, 0.08029, 0.8418, 0.02827, 0.75, 0.01, 0.6582, 0.02827, 0.5803, 0.08029, 0.5283, 0.1582, 0.51, 0.25, 0.5283, 0.3418, 0.5803, 0.4197, 0.6582, 0.4717, 1.0, 0.5, 1.0, 1.0, 0.9375, 1.0, 0.9375, 0.5, 0.9375, 0.5, 0.9375, 1.0, 0.875, 1.0, 0.875, 0.5, 0.875, 0.5, 0.875, 1.0, 0.8125, 1.0, 0.8125, 0.5, 0.8125, 0.5, 0.8125, 1.0, 0.75, 1.0, 0.75, 0.5, 0.75, 0.5, 0.75, 1.0, 0.6875, 1.0, 0.6875, 0.5, 0.6875, 0.5, 0.6875, 1.0, 0.625, 1.0, 0.625, 0.5, 0.625, 0.5, 0.625, 1.0, 0.5625, 1.0, 0.5625, 0.5, 0.5625, 0.5, 0.5625, 1.0, 0.5, 1.0, 0.5, 0.5, 0.5, 0.5, 0.5, 1.0, 0.4375, 1.0, 0.4375, 0.5, 0.4375, 0.5, 0.4375, 1.0, 0.375, 1.0, 0.375, 0.5, 0.375, 0.5, 0.375, 1.0, 0.3125, 1.0, 0.3125, 0.5, 0.3125, 0.5, 0.3125, 1.0, 0.25, 1.0, 0.25, 0.5, 0.25, 0.5, 0.25, 1.0, 0.1875, 1.0, 0.1875, 0.5, 0.1875, 0.5, 0.1875, 1.0, 0.125, 1.0, 0.125, 0.5, 0.3418, 0.4717, 0.25, 0.49, 0.1582, 0.4717, 0.08029, 0.4197, 0.02827, 0.3418, 0.01, 0.25, 0.02827, 0.1582, 0.08029, 0.08029, 0.1582, 0.02827, 0.25, 0.01, 0.3418, 0.02827, 0.4197, 0.08029, 0.4717, 0.1582, 0.49, 0.25, 0.4717, 0.3418, 0.4197, 0.4197, 0.125, 0.5, 0.125, 1.0, 0.0625, 1.0, 0.0625, 0.5, 0.0625, 0.5, 0.0625, 1.0, 0.0, 1.0, 0.0, 0.5, 0.75, 0.49, 0.8418, 0.4717, 0.9197, 0.4197, 0.9717, 0.3418, 0.99, 0.25, 0.9717, 0.1582, 0.9197, 0.08029, 0.8418, 0.02827, 0.75, 0.01, 0.6582, 0.02827, 0.5803, 0.08029, 0.5283, 0.1582, 0.51, 0.25, 0.5283, 0.3418, 0.5803, 0.4197, 0.6582, 0.4717, 0.25, 0.49, 0.25, 0.25, 0.3418, 0.4717, 0.3418, 0.4717, 0.25, 0.25, 0.4197, 0.4197, 0.4197, 0.4197, 0.25, 0.25, 0.4717, 0.3418, 0.4717, 0.3418, 0.25, 0.25, 0.49, 0.25, 0.49, 0.25, 0.25, 0.25, 0.4717, 0.1582, 0.4717, 0.1582, 0.25, 0.25, 0.4197, 0.08029, 0.4197, 0.08029, 0.25, 0.25, 0.3418, 0.02827, 0.3418, 0.02827, 0.25, 0.25, 0.25, 0.01, 0.25, 0.01, 0.25, 0.25, 0.1582, 0.02827, 0.1582, 0.02827, 0.25, 0.25, 0.08029, 0.08029, 0.08029, 0.08029, 0.25, 0.25, 0.02827, 0.1582, 0.02827, 0.1582, 0.25, 0.25, 0.01, 0.25, 0.01, 0.25, 0.25, 0.25, 0.02827, 0.3418, 0.02827, 0.3418, 0.25, 0.25, 0.08029, 0.4197, 0.08029, 0.4197, 0.25, 0.25, 0.1582, 0.4717, 0.1582, 0.4717, 0.25, 0.25, 0.25, 0.49, 0.75, 0.49, 0.8418, 0.4717, 0.9197, 0.4197, 0.9717, 0.3418, 0.99, 0.25, 0.9717, 0.1582, 0.9197, 0.08029, 0.8418, 0.02827, 0.75, 0.01, 0.6582, 0.02827, 0.5803, 0.08029, 0.5283, 0.1582, 0.51, 0.25, 0.5283, 0.3418, 0.5803, 0.4197, 0.6582, 0.4717, 0.25, 0.49, 0.25, 0.25, 0.3418, 0.4717, 0.3418, 0.4717, 0.25, 0.25, 0.4197, 0.4197, 0.4197, 0.4197, 0.25, 0.25, 0.4717, 0.3418, 0.4717, 0.3418, 0.25, 0.25, 0.49, 0.25, 0.49, 0.25, 0.25, 0.25, 0.4717, 0.1582, 0.4717, 0.1582, 0.25, 0.25, 0.4197, 0.08029, 0.4197, 0.08029, 0.25, 0.25, 0.3418, 0.02827, 0.3418, 0.02827, 0.25, 0.25, 0.25, 0.01, 0.25, 0.01, 0.25, 0.25, 0.1582, 0.02827, 0.1582, 0.02827, 0.25, 0.25, 0.08029, 0.08029, 0.08029, 0.08029, 0.25, 0.25, 0.02827, 0.1582, 0.02827, 0.1582, 0.25, 0.25, 0.01, 0.25, 0.01, 0.25, 0.25, 0.25, 0.02827, 0.3418, 0.02827, 0.3418, 0.25, 0.25, 0.08029, 0.4197, 0.08029, 0.4197, 0.25, 0.25, 0.1582, 0.4717, 0.1582, 0.4717, 0.25, 0.25, 0.25, 0.49, 0.75, 0.49, 0.8418, 0.4717, 0.9197, 0.4197, 0.9717, 0.3418, 0.99, 0.25, 0.9717, 0.1582, 0.9197, 0.08029, 0.8418, 0.02827, 0.75, 0.01, 0.6582, 0.02827, 0.5803, 0.08029, 0.5283, 0.1582, 0.51, 0.25, 0.5283, 0.3418, 0.5803, 0.4197, 0.6582, 0.4717, 0.25, 0.49, 0.25, 0.25, 0.3418, 0.4717, 0.3418, 0.4717, 0.25, 0.25, 0.4197, 0.4197, 0.4197, 0.4197, 0.25, 0.25, 0.4717, 0.3418, 0.4717, 0.3418, 0.25, 0.25, 0.49, 0.25, 0.49, 0.25, 0.25, 0.25, 0.4717, 0.1582, 0.4717, 0.1582, 0.25, 0.25, 0.4197, 0.08029, 0.4197, 0.08029, 0.25, 0.25, 0.3418, 0.02827, 0.3418, 0.02827, 0.25, 0.25, 0.25, 0.01, 0.25, 0.01, 0.25, 0.25, 0.1582, 0.02827, 0.1582, 0.02827, 0.25, 0.25, 0.08029, 0.08029, 0.08029, 0.08029, 0.25, 0.25, 0.02827, 0.1582, 0.02827, 0.1582, 0.25, 0.25, 0.01, 0.25, 0.01, 0.25, 0.25, 0.25, 0.02827, 0.3418, 0.02827, 0.3418, 0.25, 0.25, 0.08029, 0.4197, 0.08029, 0.4197, 0.25, 0.25, 0.1582, 0.4717, 0.1582, 0.4717, 0.25, 0.25, 0.25, 0.49, 0.75, 0.49, 0.8418, 0.4717, 0.9197, 0.4197, 0.9717, 0.3418, 0.99, 0.25, 0.9717, 0.1582, 0.9197, 0.08029, 0.8418, 0.02827, 0.75, 0.01, 0.6582, 0.02827, 0.5803, 0.08029, 0.5283, 0.1582, 0.51, 0.25, 0.5283, 0.3418, 0.5803, 0.4197, 0.6582, 0.4717, 1.0, 0.5, 1.0, 1.0, 0.9375, 1.0, 0.9375, 0.5, 0.9375, 0.5, 0.9375, 1.0, 0.875, 1.0, 0.875, 0.5, 0.875, 0.5, 0.875, 1.0, 0.8125, 1.0, 0.8125, 0.5, 0.8125, 0.5, 0.8125, 1.0, 0.75, 1.0, 0.75, 0.5, 0.75, 0.5, 0.75, 1.0, 0.6875, 1.0, 0.6875, 0.5, 0.6875, 0.5, 0.6875, 1.0, 0.625, 1.0, 0.625, 0.5, 0.625, 0.5, 0.625, 1.0, 0.5625, 1.0, 0.5625, 0.5, 0.5625, 0.5, 0.5625, 1.0, 0.5, 1.0, 0.5, 0.5, 0.5, 0.5, 0.5, 1.0, 0.4375, 1.0, 0.4375, 0.5, 0.4375, 0.5, 0.4375, 1.0, 0.375, 1.0, 0.375, 0.5, 0.375, 0.5, 0.375, 1.0, 0.3125, 1.0, 0.3125, 0.5, 0.3125, 0.5, 0.3125, 1.0, 0.25, 1.0, 0.25, 0.5, 0.25, 0.5, 0.25, 1.0, 0.1875, 1.0, 0.1875, 0.5, 0.1875, 0.5, 0.1875, 1.0, 0.125, 1.0, 0.125, 0.5, 0.3418, 0.4717, 0.25, 0.49, 0.1582, 0.4717, 0.08029, 0.4197, 0.02827, 0.3418, 0.01, 0.25, 0.02827, 0.1582, 0.08029, 0.08029, 0.1582, 0.02827, 0.25, 0.01, 0.3418, 0.02827, 0.4197, 0.08029, 0.4717, 0.1582, 0.49, 0.25, 0.4717, 0.3418, 0.4197, 0.4197, 0.125, 0.5, 0.125, 1.0, 0.0625, 1.0, 0.0625, 0.5, 0.0625, 0.5, 0.0625, 1.0, 0.0, 1.0, 0.0, 0.5, 0.75, 0.49, 0.8418, 0.4717, 0.9197, 0.4197, 0.9717, 0.3418, 0.99, 0.25, 0.9717, 0.1582, 0.9197, 0.08029, 0.8418, 0.02827, 0.75, 0.01, 0.6582, 0.02827, 0.5803, 0.08029, 0.5283, 0.1582, 0.51, 0.25, 0.5283, 0.3418, 0.5803, 0.4197, 0.6582, 0.4717, 0.25, 0.49, 0.25, 0.25, 0.3418, 0.4717, 0.3418, 0.4717, 0.25, 0.25, 0.4197, 0.4197, 0.4197, 0.4197, 0.25, 0.25, 0.4717, 0.3418, 0.4717, 0.3418, 0.25, 0.25, 0.49, 0.25, 0.49, 0.25, 0.25, 0.25, 0.4717, 0.1582, 0.4717, 0.1582, 0.25, 0.25, 0.4197, 0.08029, 0.4197, 0.08029, 0.25, 0.25, 0.3418, 0.02827, 0.3418, 0.02827, 0.25, 0.25, 0.25, 0.01, 0.25, 0.01, 0.25, 0.25, 0.1582, 0.02827, 0.1582, 0.02827, 0.25, 0.25, 0.08029, 0.08029, 0.08029, 0.08029, 0.25, 0.25, 0.02827, 0.1582, 0.02827, 0.1582, 0.25, 0.25, 0.01, 0.25, 0.01, 0.25, 0.25, 0.25, 0.02827, 0.3418, 0.02827, 0.3418, 0.25, 0.25, 0.08029, 0.4197, 0.08029, 0.4197, 0.25, 0.25, 0.1582, 0.4717, 0.1582, 0.4717, 0.25, 0.25, 0.25, 0.49, 0.75, 0.49, 0.8418, 0.4717, 0.9197, 0.4197, 0.9717, 0.3418, 0.99, 0.25, 0.9717, 0.1582, 0.9197, 0.08029, 0.8418, 0.02827, 0.75, 0.01, 0.6582, 0.02827, 0.5803, 0.08029, 0.5283, 0.1582, 0.51, 0.25, 0.5283, 0.3418, 0.5803, 0.4197, 0.6582, 0.4717, 0.25, 0.49, 0.25, 0.25, 0.3418, 0.4717, 0.3418, 0.4717, 0.25, 0.25, 0.4197, 0.4197, 0.4197, 0.4197, 0.25, 0.25, 0.4717, 0.3418, 0.4717, 0.3418, 0.25, 0.25, 0.49, 0.25, 0.49, 0.25, 0.25, 0.25, 0.4717, 0.1582, 0.4717, 0.1582, 0.25, 0.25, 0.4197, 0.08029, 0.4197, 0.08029, 0.25, 0.25, 0.3418, 0.02827, 0.3418, 0.02827, 0.25, 0.25, 0.25, 0.01, 0.25, 0.01, 0.25, 0.25, 0.1582, 0.02827, 0.1582, 0.02827, 0.25, 0.25, 0.08029, 0.08029, 0.08029, 0.08029, 0.25, 0.25, 0.02827, 0.1582, 0.02827, 0.1582, 0.25, 0.25, 0.01, 0.25, 0.01, 0.25, 0.25, 0.25, 0.02827, 0.3418, 0.02827, 0.3418, 0.25, 0.25, 0.08029, 0.4197, 0.08029, 0.4197, 0.25, 0.25, 0.1582, 0.4717, 0.1582, 0.4717, 0.25, 0.25, 0.25, 0.49, 0.75, 0.49, 0.8418, 0.4717, 0.9197, 0.4197, 0.9717, 0.3418, 0.99, 0.25, 0.9717, 0.1582, 0.9197, 0.08029, 0.8418, 0.02827, 0.75, 0.01, 0.6582, 0.02827, 0.5803, 0.08029, 0.5283, 0.1582, 0.51, 0.25, 0.5283, 0.3418, 0.5803, 0.4197, 0.6582, 0.4717, 0.25, 0.49, 0.25, 0.25, 0.3418, 0.4717, 0.3418, 0.4717, 0.25, 0.25, 0.4197, 0.4197, 0.4197, 0.4197, 0.25, 0.25, 0.4717, 0.3418, 0.4717, 0.3418, 0.25, 0.25, 0.49, 0.25, 0.49, 0.25, 0.25, 0.25, 0.4717, 0.1582, 0.4717, 0.1582, 0.25, 0.25, 0.4197, 0.08029, 0.4197, 0.08029, 0.25, 0.25, 0.3418, 0.02827, 0.3418, 0.02827, 0.25, 0.25, 0.25, 0.01, 0.25, 0.01, 0.25, 0.25, 0.1582, 0.02827, 0.1582, 0.02827, 0.25, 0.25, 0.08029, 0.08029, 0.08029, 0.08029, 0.25, 0.25, 0.02827, 0.1582, 0.02827, 0.1582, 0.25, 0.25, 0.01, 0.25, 0.01, 0.25, 0.25, 0.25, 0.02827, 0.3418, 0.02827, 0.3418, 0.25, 0.25, 0.08029, 0.4197, 0.08029, 0.4197, 0.25, 0.25, 0.1582, 0.4717, 0.1582, 0.4717, 0.25, 0.25, 0.25, 0.49, 0.75, 0.49, 0.8418, 0.4717, 0.9197, 0.4197, 0.9717, 0.3418, 0.99, 0.25, 0.9717, 0.1582, 0.9197, 0.08029, 0.8418, 0.02827, 0.75, 0.01, 0.6582, 0.02827, 0.5803, 0.08029, 0.5283, 0.1582, 0.51, 0.25, 0.5283, 0.3418, 0.5803, 0.4197, 0.6582, 0.4717, 1.0, 0.5, 1.0, 1.0, 0.9375, 1.0, 0.9375, 0.5, 0.9375, 0.5, 0.9375, 1.0, 0.875, 1.0, 0.875, 0.5, 0.875, 0.5, 0.875, 1.0, 0.8125, 1.0, 0.8125, 0.5, 0.8125, 0.5, 0.8125, 1.0, 0.75, 1.0, 0.75, 0.5, 0.75, 0.5, 0.75, 1.0, 0.6875, 1.0, 0.6875, 0.5, 0.6875, 0.5, 0.6875, 1.0, 0.625, 1.0, 0.625, 0.5, 0.625, 0.5, 0.625, 1.0, 0.5625, 1.0, 0.5625, 0.5, 0.5625, 0.5, 0.5625, 1.0, 0.5, 1.0, 0.5, 0.5, 0.5, 0.5, 0.5, 1.0, 0.4375, 1.0, 0.4375, 0.5, 0.4375, 0.5, 0.4375, 1.0, 0.375, 1.0, 0.375, 0.5, 0.375, 0.5, 0.375, 1.0, 0.3125, 1.0, 0.3125, 0.5, 0.3125, 0.5, 0.3125, 1.0, 0.25, 1.0, 0.25, 0.5, 0.25, 0.5, 0.25, 1.0, 0.1875, 1.0, 0.1875, 0.5, 0.1875, 0.5, 0.1875, 1.0, 0.125, 1.0, 0.125, 0.5, 0.3418, 0.4717, 0.25, 0.49, 0.1582, 0.4717, 0.08029, 0.4197, 0.02827, 0.3418, 0.01, 0.25, 0.02827, 0.1582, 0.08029, 0.08029, 0.1582, 0.02827, 0.25, 0.01, 0.3418, 0.02827, 0.4197, 0.08029, 0.4717, 0.1582, 0.49, 0.25, 0.4717, 0.3418, 0.4197, 0.4197, 0.125, 0.5, 0.125, 1.0, 0.0625, 1.0, 0.0625, 0.5, 0.0625, 0.5, 0.0625, 1.0, 0.0, 1.0, 0.0, 0.5, 0.75, 0.49, 0.8418, 0.4717, 0.9197, 0.4197, 0.9717, 0.3418, 0.99, 0.25, 0.9717, 0.1582, 0.9197, 0.08029, 0.8418, 0.02827, 0.75, 0.01, 0.6582, 0.02827, 0.5803, 0.08029, 0.5283, 0.1582, 0.51, 0.25, 0.5283, 0.3418, 0.5803, 0.4197, 0.6582, 0.4717, 0.25, 0.49, 0.25, 0.25, 0.3418, 0.4717, 0.3418, 0.4717, 0.25, 0.25, 0.4197, 0.4197, 0.4197, 0.4197, 0.25, 0.25, 0.4717, 0.3418, 0.4717, 0.3418, 0.25, 0.25, 0.49, 0.25, 0.49, 0.25, 0.25, 0.25, 0.4717, 0.1582, 0.4717, 0.1582, 0.25, 0.25, 0.4197, 0.08029, 0.4197, 0.08029, 0.25, 0.25, 0.3418, 0.02827, 0.3418, 0.02827, 0.25, 0.25, 0.25, 0.01, 0.25, 0.01, 0.25, 0.25, 0.1582, 0.02827, 0.1582, 0.02827, 0.25, 0.25, 0.08029, 0.08029, 0.08029, 0.08029, 0.25, 0.25, 0.02827, 0.1582, 0.02827, 0.1582, 0.25, 0.25, 0.01, 0.25, 0.01, 0.25, 0.25, 0.25, 0.02827, 0.3418, 0.02827, 0.3418, 0.25, 0.25, 0.08029, 0.4197, 0.08029, 0.4197, 0.25, 0.25, 0.1582, 0.4717, 0.1582, 0.4717, 0.25, 0.25, 0.25, 0.49, 0.75, 0.49, 0.8418, 0.4717, 0.9197, 0.4197, 0.9717, 0.3418, 0.99, 0.25, 0.9717, 0.1582, 0.9197, 0.08029, 0.8418, 0.02827, 0.75, 0.01, 0.6582, 0.02827, 0.5803, 0.08029, 0.5283, 0.1582, 0.51, 0.25, 0.5283, 0.3418, 0.5803, 0.4197, 0.6582, 0.4717, 0.25, 0.49, 0.25, 0.25, 0.3418, 0.4717, 0.3418, 0.4717, 0.25, 0.25, 0.4197, 0.4197, 0.4197, 0.4197, 0.25, 0.25, 0.4717, 0.3418, 0.4717, 0.3418, 0.25, 0.25, 0.49, 0.25, 0.49, 0.25, 0.25, 0.25, 0.4717, 0.1582, 0.4717, 0.1582, 0.25, 0.25, 0.4197, 0.08029, 0.4197, 0.08029, 0.25, 0.25, 0.3418, 0.02827, 0.3418, 0.02827, 0.25, 0.25, 0.25, 0.01, 0.25, 0.01, 0.25, 0.25, 0.1582, 0.02827, 0.1582, 0.02827, 0.25, 0.25, 0.08029, 0.08029, 0.08029, 0.08029, 0.25, 0.25, 0.02827, 0.1582, 0.02827, 0.1582, 0.25, 0.25, 0.01, 0.25, 0.01, 0.25, 0.25, 0.25, 0.02827, 0.3418, 0.02827, 0.3418, 0.25, 0.25, 0.08029, 0.4197, 0.08029, 0.4197, 0.25, 0.25, 0.1582, 0.4717, 0.1582, 0.4717, 0.25, 0.25, 0.25, 0.49, 0.75, 0.49, 0.8418, 0.4717, 0.9197, 0.4197, 0.9717, 0.3418, 0.99, 0.25, 0.9717, 0.1582, 0.9197, 0.08029, 0.8418, 0.02827, 0.75, 0.01, 0.6582, 0.02827, 0.5803, 0.08029, 0.5283, 0.1582, 0.51, 0.25, 0.5283, 0.3418, 0.5803, 0.4197, 0.6582, 0.4717, 0.25, 0.49, 0.25, 0.25, 0.3418, 0.4717, 0.3418, 0.4717, 0.25, 0.25, 0.4197, 0.4197, 0.4197, 0.4197, 0.25, 0.25, 0.4717, 0.3418, 0.4717, 0.3418, 0.25, 0.25, 0.49, 0.25, 0.49, 0.25, 0.25, 0.25, 0.4717, 0.1582, 0.4717, 0.1582, 0.25, 0.25, 0.4197, 0.08029, 0.4197, 0.08029, 0.25, 0.25, 0.3418, 0.02827, 0.3418, 0.02827, 0.25, 0.25, 0.25, 0.01, 0.25, 0.01, 0.25, 0.25, 0.1582, 0.02827, 0.1582, 0.02827, 0.25, 0.25, 0.08029, 0.08029, 0.08029, 0.08029, 0.25, 0.25, 0.02827, 0.1582, 0.02827, 0.1582, 0.25, 0.25, 0.01, 0.25, 0.01, 0.25, 0.25, 0.25, 0.02827, 0.3418, 0.02827, 0.3418, 0.25, 0.25, 0.08029, 0.4197, 0.08029, 0.4197, 0.25, 0.25, 0.1582, 0.4717, 0.1582, 0.4717, 0.25, 0.25, 0.25, 0.49, 0.75, 0.49, 0.8418, 0.4717, 0.9197, 0.4197, 0.9717, 0.3418, 0.99, 0.25, 0.9717, 0.1582, 0.9197, 0.08029, 0.8418, 0.02827, 0.75, 0.01, 0.6582, 0.02827, 0.5803, 0.08029, 0.5283, 0.1582, 0.51, 0.25, 0.5283, 0.3418, 0.5803, 0.4197, 0.6582, 0.4717])
me_forest.use_remesh_fix_poles = True
me_forest.use_remesh_preserve_attributes = False
me_forest.use_mirror_vertex_groups = False
me_forest.update()

# ---- objects
ob_cylinder_008 = bpy.data.objects.new('Cylinder.008', me_forest)

# ---- transforms, parenting, visibility, modifiers, constraints
ob_cylinder_008.location = (0.3141, -0.2573, 0.3343)
ob_cylinder_008.scale = (0.592, 0.592, 0.592)
ob_cylinder_008.lineart.crease_threshold = 0.0

# ---- collection membership
col_collection.objects.link(ob_cylinder_008)

# ---- scene / render settings (as saved in the file)
scene.frame_start = 1; scene.frame_end = 250; scene.frame_set(0)
scene.render.engine = 'BLENDER_EEVEE_NEXT'
scene.cycles.use_denoising = False
scene.cycles.samples = 128
scene.cycles.sampling_pattern = 'TABULATED_SOBOL'
scene.cycles.use_adaptive_sampling = False
scene.cycles.use_light_tree = False
scene.view_settings.view_transform = 'Filmic'
bpy.context.view_layer.update()

# ---- added for rendering (the .blend has no active camera and no usable light): camera, sun
cam_auto = bpy.data.cameras.new('AutoCamera')
cam_auto.lens = 50.0
cam_auto.sensor_width = 36.0
cam_auto.clip_end = 1000.0
ob_auto_camera = bpy.data.objects.new('AutoCamera', cam_auto)
scene.collection.objects.link(ob_auto_camera)
ob_auto_camera.location = (2.20311, -2.4937, 2.07003)
ob_auto_camera.rotation_euler = (1.09748, -7.21219e-08, 0.694738)
scene.camera = ob_auto_camera
light_auto_sun = bpy.data.lights.new('AutoSun', 'SUN')
light_auto_sun.energy = 3.0
light_auto_sun.angle = 0.0523599
ob_auto_sun = bpy.data.objects.new('AutoSun', light_auto_sun)
scene.collection.objects.link(ob_auto_sun)
ob_auto_sun.rotation_euler = (0.872665, 0.174533, 0.523599)
bpy.context.view_layer.update()
